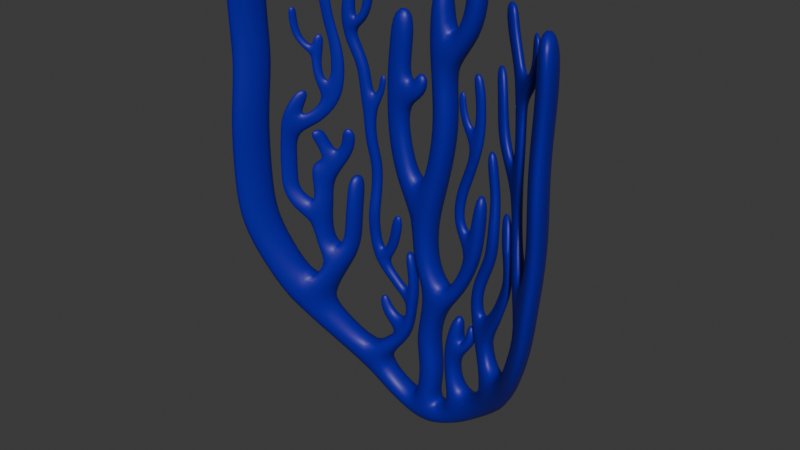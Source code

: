 # Source: Corals_3_Curved.blend  (saved by Blender 4.5.90; exported with 4.5.12 LTS)
import bpy
from mathutils import Matrix  # noqa: F401  (used for matrix-valued properties, if any)

bpy.ops.wm.read_factory_settings(use_empty=True)
scene = bpy.context.scene
scene.name = 'Scene'

# ---- collections
col_collection = bpy.data.collections.new('Collection'); scene.collection.children.link(col_collection)

# ---- materials (node trees are filled in below, after node groups)
mat_material_001 = bpy.data.materials.new('Material.001')

# ---- material node trees
mat_material_001.use_nodes = True; mat_material_001.node_tree.nodes.clear()
_N = mat_material_001.node_tree.nodes; _L = mat_material_001.node_tree.links
n0 = _N.new('ShaderNodeBsdfPrincipled'); n0.name = 'Principled BSDF'; n0.location = (-200, 100)
n0.inputs[0].default_value = (0.01028, 0.0, 0.3383, 1.0)
n1 = _N.new('ShaderNodeOutputMaterial'); n1.name = 'Material Output'; n1.location = (200, 100)
_L.new(n0.outputs[0], n1.inputs[0])
n1.is_active_output = True

# ---- world
world_world = bpy.data.worlds.new('World'); scene.world = world_world
world_world.use_nodes = True; world_world.node_tree.nodes.clear()
_N = world_world.node_tree.nodes; _L = world_world.node_tree.links
n0 = _N.new('ShaderNodeOutputWorld'); n0.name = 'World Output'; n0.location = (200, 100)
n1 = _N.new('ShaderNodeBackground'); n1.name = 'Background'; n1.location = (-200, 100)
n1.inputs[0].default_value = (0.05088, 0.05088, 0.05088, 1.0)
_L.new(n1.outputs[0], n0.inputs[0])
n0.is_active_output = True
world_world.color = (0.05088, 0.05088, 0.05088)
world_world.sun_shadow_jitter_overblur = 0.0

# ---- meshes
me_cube_005 = bpy.data.meshes.new('Cube.005')
me_cube_005.from_pydata([(-1.258, 8.527, -1.0), (-1.258, 8.527, 1.0), (-1.258, 10.53, -1.0), (-1.258, 10.53, 1.0), (0.7421, 8.527, -1.0), (0.7421, 8.527, 1.0), (0.7421, 10.53, -1.0), (0.7421, 10.53, 1.0), (-0.8366, 8.527, 3.136), (-0.8366, 10.53, 3.136), (1.163, 10.53, 3.136), (1.163, 8.527, 3.136), (-3.984, 10.34, 0.2121), (-3.96, 8.527, 0.2121), (-2.709, 8.527, 1.772), (-2.709, 10.53, 1.772), (2.24, 10.53, 1.876), (3.068, 10.53, 0.05544), (3.068, 8.527, 0.05544), (2.24, 8.527, 1.876), (-0.8366, 8.527, 5.247), (-0.8366, 10.53, 5.247), (1.163, 10.53, 5.247), (1.163, 8.527, 5.247), (-5.652, 10.14, 1.685), (-5.633, 8.298, 1.685), (-4.382, 8.298, 3.245), (-4.382, 10.3, 3.245), (3.864, 10.53, 3.122), (4.888, 10.34, 1.419), (4.888, 8.337, 1.419), (3.864, 8.527, 3.122), (-7.344, 9.576, 3.233), (-7.331, 7.681, 3.233), (-5.747, 7.923, 4.493), (-5.747, 9.923, 4.493), (-3.325, 8.606, 4.641), (-3.325, 10.17, 4.641), (-4.413, 8.537, 5.671), (-4.413, 10.1, 5.671), (-9.664, 8.146, 6.114), (-9.67, 6.101, 6.114), (-7.907, 6.962, 7.178), (-7.902, 9.003, 7.178), (-11.58, 6.503, 9.347), (-11.59, 4.383, 9.347), (-9.812, 5.706, 10.17), (-9.803, 7.775, 10.17), (-13.29, 5.424, 13.17), (-13.31, 3.276, 13.17), (-11.54, 4.771, 13.99), (-11.53, 6.862, 13.99), (-1.22, 8.527, 7.191), (-1.22, 10.53, 7.191), (0.7804, 10.53, 7.191), (0.7804, 8.527, 7.191), (-0.6068, 8.527, 10.05), (-0.6068, 10.53, 10.05), (1.393, 10.53, 10.05), (1.393, 8.527, 10.05), (-0.6068, 8.527, 12.21), (-0.6068, 10.53, 12.21), (1.393, 10.53, 12.21), (1.393, 8.527, 12.21), (-1.641, 8.527, 14.23), (-1.641, 10.53, 14.23), (0.3591, 10.53, 14.23), (0.3591, 8.527, 14.23), (-1.641, 8.527, 17.69), (-1.641, 10.53, 17.69), (0.3591, 10.53, 17.33), (0.3591, 8.527, 17.33), (-0.7348, 8.568, 20.32), (-0.7348, 10.48, 20.32), (1.138, 10.48, 20.29), (1.138, 8.568, 20.29), (6.261, 9.623, 5.459), (7.535, 9.404, 3.915), (7.535, 7.404, 3.915), (6.261, 7.622, 5.459), (7.634, 9.209, 7.219), (9.186, 8.121, 5.9), (9.186, 6.121, 5.9), (7.631, 7.185, 7.219), (9.05, 8.417, 9.433), (10.73, 7.101, 8.333), (10.71, 5.001, 8.333), (9.041, 6.343, 9.433), (10.37, 7.21, 12.11), (12.2, 5.877, 11.24), (12.17, 3.7, 11.24), (10.35, 5.078, 12.11), (11.37, 6.748, 15.16), (13.25, 5.094, 14.37), (13.23, 2.922, 14.37), (11.35, 4.628, 15.16), (4.935, 10.09, 8.046), (4.935, 8.624, 8.046), (6.143, 9.714, 9.178), (6.142, 8.242, 9.178), (-2.334, 8.965, 6.002), (-2.334, 10.09, 6.002), (-3.298, 8.909, 6.48), (-3.298, 10.03, 6.48), (-1.79, 9.08, 7.338), (-1.79, 9.973, 7.338), (-2.551, 9.08, 7.717), (-2.551, 9.973, 7.717), (-1.489, 9.08, 9.44), (-1.489, 9.973, 9.44), (-2.323, 9.08, 9.606), (-2.323, 9.973, 9.606), (-4.721, 8.914, 7.584), (-4.721, 9.706, 7.584), (-3.993, 9.096, 8.306), (-3.993, 9.725, 8.306), (-5.142, 8.842, 9.463), (-5.142, 9.502, 9.463), (-4.355, 9.07, 9.822), (-4.355, 9.594, 9.822), (-10.58, 7.296, 7.731), (-8.86, 8.479, 8.676), (-8.867, 6.427, 8.676), (-10.59, 5.208, 7.731), (-8.87, 6.586, 12.28), (-8.866, 8.383, 12.28), (-7.467, 7.273, 11.58), (-7.465, 9.057, 11.58), (-7.765, 7.725, 14.54), (-7.764, 8.951, 14.54), (-6.676, 8.18, 14.37), (-6.676, 9.403, 14.37), (-8.119, 8.858, 13.49), (-6.932, 9.344, 12.89), (-8.121, 7.353, 13.49), (-6.933, 7.846, 12.89), (4.152, 9.96, 10.8), (4.152, 8.958, 10.8), (5.247, 9.76, 11.07), (5.247, 8.756, 11.07), (3.139, 10.13, 12.14), (3.139, 8.921, 12.14), (2.252, 10.13, 13.1), (2.252, 8.921, 13.1), (4.54, 10.02, 15.28), (4.54, 8.884, 15.28), (3.521, 10.1, 15.95), (3.521, 8.958, 15.95), (4.973, 9.903, 17.32), (4.973, 8.766, 17.32), (3.809, 10.06, 17.65), (3.809, 8.918, 17.65), (5.263, 9.959, 21.63), (5.263, 8.822, 21.63), (4.049, 10.07, 21.68), (4.049, 8.936, 21.68), (4.081, 9.866, 13.09), (4.081, 8.866, 13.09), (5.193, 9.619, 12.82), (5.193, 8.621, 12.82), (-1.325, 9.08, 10.65), (-1.325, 9.973, 10.65), (-2.169, 9.08, 10.75), (-2.169, 9.973, 10.75), (-1.417, 9.08, 12.69), (-1.417, 9.973, 12.69), (-2.266, 9.08, 12.64), (-2.266, 9.973, 12.64), (-1.816, 9.08, 14.43), (-1.816, 9.973, 14.43), (-2.665, 9.08, 14.38), (-2.665, 9.973, 14.38), (7.762, 8.454, 12.11), (7.763, 7.558, 12.11), (6.78, 8.8, 12.95), (6.782, 8.199, 12.95), (9.113, 7.965, 15.79), (9.112, 7.057, 15.79), (7.908, 8.596, 16.31), (7.91, 7.993, 16.31), (4.452, 9.894, 14.69), (4.452, 8.892, 14.69), (5.546, 9.652, 14.43), (5.546, 8.651, 14.43), (5.385, 9.806, 16.81), (5.385, 8.805, 16.81), (6.484, 9.484, 16.54), (6.484, 8.484, 16.54), (5.707, 9.547, 19.04), (5.706, 8.539, 19.04), (6.793, 9.196, 18.78), (6.792, 8.185, 18.78), (8.814, 7.981, 18.93), (8.811, 7.057, 18.93), (7.521, 8.63, 18.82), (7.521, 8.013, 18.82), (8.423, 7.267, 13.95), (7.333, 8.172, 14.63), (7.331, 8.771, 14.63), (8.423, 8.168, 13.95), (-3.366, 9.111, 10.38), (-3.366, 9.79, 10.38), (-2.698, 9.17, 10.95), (-2.698, 9.85, 10.95), (-4.038, 9.017, 11.14), (-4.038, 9.696, 11.14), (-3.369, 9.087, 11.71), (-3.369, 9.767, 11.71), (-5.115, 8.823, 12.38), (-5.115, 9.502, 12.38), (-4.298, 8.995, 12.74), (-4.298, 9.674, 12.74), (-5.684, 8.763, 13.65), (-5.684, 9.443, 13.65), (-4.793, 8.962, 13.77), (-4.793, 9.641, 13.77), (-5.918, 8.693, 15.28), (-5.918, 9.372, 15.28), (-5.027, 8.887, 15.4), (-5.027, 9.567, 15.4), (-5.788, 8.469, 17.1), (-5.788, 9.149, 17.1), (-4.897, 8.68, 16.96), (-4.897, 9.36, 16.96), (1.724, 10.2, 4.078), (1.724, 8.849, 4.078), (3.049, 10.2, 4.484), (3.049, 8.849, 4.484), (1.521, 10.2, 6.472), (1.521, 8.849, 6.472), (2.907, 10.2, 6.453), (2.907, 8.849, 6.453), (1.756, 10.2, 8.373), (1.756, 8.849, 8.373), (3.103, 10.2, 8.048), (3.103, 8.849, 8.048), (2.544, 9.959, 10.57), (2.544, 9.094, 10.57), (3.405, 9.959, 10.37), (3.405, 9.094, 10.37), (4.662, 9.88, 8.222), (4.662, 8.927, 8.222), (3.549, 9.987, 8.328), (3.549, 9.033, 8.328), (4.374, 9.759, 9.974), (4.374, 9.183, 9.974), (3.7, 9.803, 10.04), (3.7, 9.228, 10.04), (-3.558, 9.079, 13.75), (-3.559, 9.625, 13.75), (-4.363, 9.001, 14.22), (-4.363, 9.546, 14.22), (-3.028, 9.073, 15.13), (-3.029, 9.617, 15.13), (-3.949, 8.989, 15.29), (-3.95, 9.534, 15.29), (-2.627, 9.035, 17.4), (-2.631, 9.559, 17.4), (-3.553, 8.917, 17.56), (-3.556, 9.442, 17.56), (-14.26, 4.764, 16.45), (-14.27, 2.631, 16.45), (-12.34, 4.148, 16.64), (-12.33, 6.229, 16.64), (-14.54, 4.789, 20.25), (-14.56, 2.632, 20.25), (-12.62, 4.214, 20.17), (-12.61, 6.319, 20.17), (-9.658, 6.495, 13.73), (-9.656, 7.869, 13.73), (-8.605, 8.434, 14.01), (-8.606, 7.282, 14.01), (-9.874, 6.373, 15.65), (-9.871, 7.747, 15.65), (-8.79, 8.334, 15.56), (-8.791, 7.183, 15.56), (-9.716, 6.517, 17.41), (-9.717, 7.865, 17.41), (-8.645, 8.378, 17.32), (-8.644, 7.243, 17.32), (-9.877, 6.619, 18.92), (-9.878, 7.965, 18.92), (-8.809, 8.544, 19.07), (-8.808, 7.41, 19.07), (-10.15, 6.497, 20.93), (-10.15, 7.843, 20.93), (-9.084, 8.429, 21.08), (-9.083, 7.297, 21.08), (-11.04, 5.708, 16.75), (-11.03, 6.683, 16.75), (-10.36, 6.347, 17.81), (-10.36, 7.309, 17.81), (-11.89, 5.403, 18.35), (-11.88, 6.179, 18.35), (-10.98, 6.132, 18.63), (-10.97, 6.892, 18.63), (-11.94, 5.45, 19.98), (-11.94, 6.229, 19.98), (-10.99, 6.181, 19.99), (-10.99, 6.943, 19.99), (-7.629, 7.684, 16.1), (-7.628, 8.91, 16.1), (-6.529, 8.137, 16.04), (-6.529, 9.359, 16.04), (-7.523, 7.803, 17.71), (-7.523, 9.021, 17.71), (-6.431, 8.188, 17.73), (-6.431, 9.408, 17.73), (-7.538, 8.039, 20.06), (-7.538, 9.255, 20.06), (-6.444, 8.443, 20.09), (-6.445, 9.662, 20.09), (0.219, 8.568, 25.07), (0.219, 10.48, 25.07), (2.121, 10.48, 24.83), (2.121, 8.568, 24.83), (0.1181, 8.568, 28.03), (0.1181, 10.48, 28.03), (2.025, 10.48, 28.22), (2.025, 8.568, 28.22), (-0.2855, 8.621, 32.61), (-0.2855, 10.43, 32.61), (1.525, 10.43, 32.56), (1.525, 8.621, 32.56), (-0.05887, 8.725, 36.97), (-0.05887, 10.33, 36.97), (1.544, 10.33, 36.92), (1.544, 8.725, 36.92), (-3.426, 8.791, 20.43), (-3.426, 10.26, 20.43), (-1.75, 8.821, 21.61), (-1.75, 10.23, 21.61), (-4.103, 8.711, 23.84), (-4.103, 10.02, 23.84), (-2.359, 8.898, 24.44), (-2.359, 10.16, 24.44), (-4.224, 8.711, 28.91), (-4.224, 10.02, 28.91), (-2.388, 8.898, 28.72), (-2.388, 10.16, 28.72), (-5.738, 8.853, 19.06), (-5.738, 9.532, 19.06), (-4.845, 8.996, 19.06), (-4.845, 9.676, 19.06), (-5.741, 8.911, 21.15), (-5.741, 9.591, 21.15), (-4.862, 9.044, 21.31), (-4.862, 9.723, 21.31), (-6.109, 8.587, 22.99), (-6.109, 9.267, 22.99), (-5.227, 8.748, 23.15), (-5.227, 9.428, 23.15), (-6.186, 8.541, 25.5), (-6.186, 9.221, 25.5), (-5.282, 8.777, 25.52), (-5.282, 9.456, 25.52), (-6.46, 8.506, 26.69), (-6.46, 9.185, 26.69), (-5.577, 8.748, 26.88), (-5.577, 9.428, 26.88), (2.427, 9.833, 17.59), (2.427, 9.22, 17.59), (3.152, 9.833, 18.17), (3.152, 9.22, 18.17), (2.023, 9.833, 19.09), (2.023, 9.22, 19.09), (2.952, 9.833, 19.15), (2.952, 9.22, 19.15), (2.321, 9.833, 21.15), (2.321, 9.22, 21.15), (3.191, 9.833, 20.82), (3.191, 9.22, 20.82), (2.838, 9.833, 22.5), (2.838, 9.22, 22.5), (3.708, 9.833, 22.17), (3.708, 9.22, 22.17), (3.705, 9.716, 24.79), (3.705, 9.103, 24.79), (4.556, 9.565, 24.46), (4.556, 8.951, 24.46), (-14.42, 4.729, 24.84), (-14.43, 2.611, 24.84), (-12.49, 4.083, 24.69), (-12.49, 6.152, 24.69), (-14.19, 5.157, 28.9), (-14.2, 3.066, 28.9), (-12.25, 4.563, 28.98), (-12.25, 6.606, 28.98), (-14.37, 5.085, 31.92), (-14.38, 3.011, 31.92), (-12.43, 4.484, 32.0), (-12.43, 6.52, 32.0), (-14.22, 4.934, 35.87), (-14.23, 2.858, 35.87), (-12.3, 4.341, 35.66), (-12.29, 6.377, 35.66), (-13.88, 4.572, 38.92), (-13.89, 2.487, 38.92), (-11.95, 3.876, 38.71), (-11.95, 5.922, 38.71), (11.87, 6.268, 18.42), (13.9, 4.649, 18.21), (13.88, 2.487, 18.21), (11.85, 4.147, 18.42), (12.28, 6.305, 22.18), (14.32, 4.611, 21.97), (14.29, 2.421, 21.97), (12.26, 4.145, 22.18), (12.39, 5.835, 26.55), (14.43, 4.138, 26.65), (14.41, 1.935, 26.65), (12.36, 3.646, 26.55), (12.24, 5.971, 29.57), (14.29, 4.349, 29.67), (14.27, 2.195, 29.67), (12.23, 3.859, 29.57), (12.63, 5.806, 33.69), (14.68, 4.138, 33.63), (14.65, 1.961, 33.63), (12.62, 3.66, 33.69), (12.67, 5.375, 37.49), (14.72, 3.753, 37.43), (14.71, 1.603, 37.43), (12.66, 3.242, 37.49), (9.533, 7.895, 17.33), (9.53, 6.518, 17.33), (11.0, 6.574, 19.05), (10.99, 5.122, 19.05), (8.576, 8.361, 20.59), (8.575, 7.516, 20.59), (9.913, 7.537, 20.97), (9.909, 6.671, 20.97), (8.451, 8.395, 23.47), (8.449, 7.546, 23.47), (9.816, 7.557, 23.23), (9.812, 6.687, 23.23), (8.802, 8.005, 25.51), (8.798, 7.141, 25.51), (10.18, 6.978, 25.26), (10.17, 6.091, 25.26), (8.814, 7.981, 18.93), (8.811, 7.057, 18.93), (7.521, 8.63, 18.82), (7.521, 8.013, 18.82), (8.166, 8.749, 21.45), (8.165, 7.84, 21.45), (6.879, 9.223, 21.34), (6.879, 8.607, 21.34), (-11.99, 5.479, 21.92), (-11.99, 6.252, 21.92), (-11.04, 6.19, 21.77), (-11.04, 6.948, 21.77), (-11.62, 5.421, 24.91), (-11.61, 6.188, 24.91), (-10.67, 6.122, 24.77), (-10.67, 6.875, 24.77), (-10.54, 6.315, 27.3), (-10.54, 7.062, 27.3), (-9.828, 6.823, 26.64), (-9.83, 7.559, 26.64), (-10.86, 6.201, 23.27), (-11.8, 5.49, 23.41), (-11.8, 6.257, 23.41), (-10.86, 6.953, 23.27), (-9.832, 6.801, 25.05), (-9.833, 7.349, 25.05), (-9.269, 7.119, 24.08), (-9.27, 7.663, 24.08), (-9.009, 7.414, 26.27), (-9.011, 7.954, 26.27), (-8.029, 7.883, 25.7), (-8.03, 8.429, 25.7), (-8.505, 7.683, 27.63), (-8.506, 8.125, 27.63), (-7.599, 8.147, 27.4), (-7.599, 8.597, 27.4), (-8.498, 7.751, 29.47), (-8.499, 8.197, 29.47), (-7.554, 8.176, 29.47), (-7.554, 8.628, 29.47), (-7.936, 8.153, 20.52), (-7.938, 8.823, 20.52), (-8.523, 7.813, 21.59), (-8.526, 8.477, 21.59), (-7.088, 8.491, 21.97), (-7.089, 9.05, 21.97), (-7.915, 8.114, 22.57), (-7.916, 8.668, 22.57), (-6.826, 8.359, 23.86), (-6.827, 8.921, 23.86), (-7.83, 7.917, 24.04), (-7.831, 8.473, 24.04), (-9.735, 6.837, 22.6), (-9.737, 7.968, 22.6), (-9.007, 7.481, 22.79), (-9.009, 8.144, 22.79), (-9.996, 6.517, 23.55), (-9.998, 7.648, 23.55), (-9.268, 7.146, 23.74), (-9.271, 7.811, 23.74), (6.994, 9.051, 25.47), (6.993, 8.198, 25.47), (8.11, 8.502, 26.12), (8.108, 7.64, 26.12), (6.216, 9.386, 27.3), (6.215, 8.536, 27.3), (7.496, 8.786, 27.42), (7.494, 7.927, 27.42), (6.248, 9.191, 29.85), (6.247, 8.478, 29.85), (7.32, 8.675, 29.9), (7.322, 7.983, 29.9), (3.875, 9.798, 26.09), (3.875, 9.184, 26.09), (4.795, 9.703, 26.09), (4.795, 9.09, 26.09), (3.882, 9.779, 28.78), (3.882, 9.165, 28.78), (4.798, 9.65, 28.77), (4.798, 9.036, 28.77), (-4.021, 8.711, 30.87), (-4.021, 10.02, 30.87), (-2.186, 8.898, 30.68), (-2.186, 10.16, 30.68), (-3.66, 8.711, 34.37), (-3.66, 10.02, 34.37), (-1.825, 8.898, 34.18), (-1.825, 10.16, 34.18), (-2.441, 8.898, 26.58), (-4.23, 8.719, 26.37), (-4.23, 10.03, 26.37), (-2.441, 10.16, 26.58), (-1.777, 9.07, 28.77), (-1.777, 9.983, 28.77), (-0.9318, 9.07, 27.46), (-0.9318, 9.983, 27.46), (-1.391, 9.233, 29.61), (-1.391, 9.82, 29.61), (-0.4899, 9.233, 29.17), (-0.4899, 9.82, 29.17), (-9.493, 7.097, 27.38), (-9.495, 7.638, 27.38), (-8.991, 7.399, 27.75), (-8.993, 7.84, 27.75), (-9.791, 6.99, 29.06), (-9.792, 7.531, 29.06), (-9.165, 7.381, 29.0), (-9.167, 7.82, 29.0), (8.917, 7.901, 28.1), (8.914, 7.035, 28.1), (10.31, 6.877, 28.14), (10.31, 5.989, 28.14), (8.472, 8.205, 30.51), (8.474, 7.386, 30.51), (9.865, 7.329, 30.73), (9.863, 6.482, 30.73), (7.536, 8.826, 33.13), (7.539, 8.018, 33.13), (8.829, 8.08, 33.64), (8.829, 7.247, 33.64), (-4.677, 9.139, 26.77), (-4.677, 9.427, 26.77), (-5.096, 9.037, 27.2), (-5.096, 9.326, 27.2), (-4.394, 9.159, 27.66), (-4.394, 9.409, 27.66), (-4.912, 9.059, 27.75), (-4.912, 9.31, 27.75), (-4.359, 9.206, 28.61), (-4.359, 9.456, 28.61), (-4.885, 9.105, 28.59), (-4.885, 9.355, 28.59), (-6.59, 8.444, 29.11), (-6.59, 9.123, 29.11), (-5.683, 8.705, 29.13), (-5.683, 9.384, 29.13), (-7.399, 8.11, 30.82), (-7.399, 8.789, 30.82), (-6.532, 8.398, 31.1), (-6.532, 9.077, 31.1), (-7.676, 7.861, 32.78), (-7.676, 8.541, 32.78), (-6.767, 8.184, 32.67), (-6.767, 8.863, 32.67), (-7.342, 7.944, 35.46), (-7.342, 8.623, 35.46), (-6.433, 8.268, 35.36), (-6.433, 8.948, 35.36), (-7.533, 8.698, 31.8), (-6.646, 8.993, 31.88), (-6.646, 8.314, 31.88), (-7.533, 8.019, 31.8), (-6.246, 8.375, 33.1), (-6.246, 8.976, 33.1), (-5.869, 9.115, 32.5), (-5.869, 8.514, 32.5), (-6.019, 8.505, 33.91), (-6.019, 9.07, 33.91), (-5.372, 9.254, 33.69), (-5.372, 8.689, 33.69), (-5.936, 8.509, 34.97), (-5.936, 9.074, 34.97), (-5.252, 9.273, 34.94), (-5.252, 8.708, 34.94), (-5.878, 8.38, 36.31), (-5.878, 8.945, 36.31), (-5.195, 9.138, 36.27), (-5.195, 8.573, 36.27), (1.775, 10.46, 30.39), (1.775, 8.595, 30.39), (-0.08369, 8.595, 30.32), (-0.08369, 10.46, 30.32), (2.565, 10.28, 34.1), (2.565, 8.77, 34.1), (3.893, 10.31, 32.84), (3.893, 8.748, 32.84), (3.011, 10.25, 36.46), (3.011, 8.803, 36.46), (4.673, 10.13, 35.99), (4.673, 8.637, 35.99), (2.495, 10.25, 38.87), (2.495, 8.803, 38.87), (4.221, 10.13, 38.95), (4.221, 8.637, 38.95), (-9.581, 7.143, 31.39), (-9.582, 7.689, 31.39), (-8.954, 7.527, 31.32), (-8.955, 7.976, 31.32), (-8.675, 7.708, 31.07), (-8.676, 8.075, 31.07), (-7.917, 8.042, 31.22), (-7.917, 8.412, 31.22), (-8.946, 7.519, 32.25), (-8.947, 7.885, 32.25), (-8.191, 7.851, 32.41), (-8.192, 8.221, 32.41), (-9.073, 7.474, 30.16), (-9.697, 7.083, 30.23), (-9.699, 7.626, 30.23), (-9.074, 7.921, 30.16), (-9.095, 7.321, 34.12), (-9.096, 7.668, 34.12), (-8.348, 7.682, 34.11), (-8.349, 8.033, 34.11), (-9.323, 7.165, 35.62), (-9.325, 7.512, 35.62), (-8.593, 7.535, 35.73), (-8.594, 7.888, 35.73), (-9.481, 6.744, 37.46), (-9.482, 6.992, 37.46), (-8.964, 6.988, 37.54), (-8.965, 7.234, 37.54), (-9.746, 7.057, 29.64), (-9.747, 7.597, 29.64), (-9.122, 7.891, 29.58), (-9.12, 7.448, 29.58), (-10.22, 6.825, 30.75), (-10.22, 7.241, 30.75), (-10.49, 6.656, 30.4), (-10.5, 7.075, 30.4), (-10.51, 6.649, 31.4), (-10.51, 7.067, 31.4), (-10.94, 6.372, 31.26), (-10.94, 6.793, 31.26), (-10.62, 6.543, 32.38), (-10.62, 6.961, 32.38), (-11.07, 6.252, 32.4), (-11.07, 6.674, 32.4), (-10.58, 6.469, 33.39), (-10.58, 6.887, 33.39), (-11.03, 6.178, 33.42), (-11.03, 6.6, 33.42), (5.652, 9.719, 21.55), (5.652, 8.914, 21.55), (6.546, 9.469, 21.67), (6.546, 8.663, 21.67), (5.462, 9.646, 23.12), (5.462, 8.839, 23.12), (6.356, 9.396, 23.24), (6.355, 8.589, 23.24), (5.138, 9.652, 25.36), (5.138, 8.846, 25.36), (6.033, 9.428, 25.48), (6.032, 8.62, 25.48), (2.777, 9.717, 26.03), (2.777, 9.336, 26.03), (3.275, 9.717, 26.67), (3.275, 9.336, 26.67), (2.279, 9.701, 27.45), (2.279, 9.353, 27.45), (2.903, 9.701, 27.85), (2.903, 9.353, 27.85), (2.228, 9.678, 28.95), (2.228, 9.375, 28.95), (2.872, 9.678, 28.99), (2.872, 9.375, 28.99), (3.507, 9.678, 30.67), (3.507, 9.065, 30.67), (4.412, 9.619, 30.85), (4.412, 9.005, 30.85), (5.654, 9.568, 31.84), (5.656, 8.871, 31.84), (6.708, 9.203, 32.12), (6.711, 8.52, 32.12), (8.002, 8.625, 31.82), (9.355, 7.786, 32.19), (9.355, 6.946, 32.19), (8.005, 7.816, 31.82), (11.3, 6.251, 32.04), (11.29, 5.518, 32.04), (10.49, 6.827, 33.05), (10.49, 6.1, 33.05), (11.81, 5.773, 33.88), (11.81, 5.125, 33.88), (10.84, 6.555, 34.51), (10.83, 5.921, 34.51), (12.04, 5.411, 36.08), (12.04, 4.767, 36.08), (10.89, 6.286, 36.23), (10.89, 5.655, 36.23), (6.891, 9.105, 34.62), (6.893, 8.291, 34.62), (8.163, 8.422, 35.13), (8.166, 7.613, 35.13), (6.624, 9.155, 36.69), (6.625, 8.332, 36.69), (8.003, 8.396, 36.72), (8.006, 7.585, 36.72)], [], [(0, 1, 14, 13), (2, 3, 7, 6), (6, 7, 16, 17), (4, 5, 1, 0), (2, 6, 4, 0), (5, 7, 10, 11), (8, 11, 23, 20), (3, 1, 8, 9), (1, 5, 11, 8), (7, 3, 9, 10), (14, 15, 27, 26), (1, 3, 15, 14), (2, 0, 13, 12), (3, 2, 12, 15), (17, 16, 28, 29), (5, 4, 18, 19), (4, 6, 17, 18), (7, 5, 19, 16), (20, 23, 55, 52), (10, 9, 21, 22), (11, 10, 22, 23), (9, 8, 20, 21), (26, 27, 37, 36), (12, 13, 25, 24), (15, 12, 24, 27), (13, 14, 26, 25), (31, 30, 78, 79), (19, 18, 30, 31), (18, 17, 29, 30), (28, 16, 224, 226), (33, 34, 42, 41), (24, 25, 33, 32), (27, 24, 32, 35), (25, 26, 34, 33), (37, 39, 103, 101), (27, 35, 39, 37), (35, 34, 38, 39), (34, 26, 36, 38), (121, 120, 44, 47), (34, 35, 43, 42), (32, 33, 41, 40), (35, 32, 40, 43), (46, 47, 51, 50), (123, 122, 46, 45), (121, 47, 125, 127), (120, 123, 45, 44), (50, 51, 263, 262), (44, 45, 49, 48), (47, 44, 48, 51), (45, 46, 50, 49), (52, 55, 59, 56), (22, 21, 53, 54), (23, 22, 54, 55), (21, 20, 52, 53), (59, 58, 140, 141), (54, 53, 57, 58), (55, 54, 58, 59), (53, 52, 56, 57), (61, 60, 64, 65), (57, 56, 60, 61), (56, 59, 63, 60), (58, 57, 61, 62), (64, 67, 71, 68), (60, 63, 67, 64), (62, 61, 65, 66), (63, 62, 66, 67), (71, 70, 74, 75), (66, 65, 69, 70), (67, 66, 70, 71), (65, 64, 68, 69), (75, 74, 314, 315), (72, 73, 331, 330), (68, 71, 75, 72), (70, 69, 73, 74), (78, 77, 81, 82), (30, 29, 77, 78), (28, 31, 79, 76), (29, 28, 76, 77), (80, 83, 87, 84), (83, 80, 98, 99), (77, 76, 80, 81), (79, 78, 82, 83), (87, 86, 90, 91), (81, 80, 84, 85), (83, 82, 86, 87), (82, 81, 85, 86), (88, 91, 95, 92), (86, 85, 89, 90), (84, 87, 91, 88), (85, 84, 88, 89), (95, 94, 402, 403), (89, 88, 92, 93), (91, 90, 94, 95), (90, 89, 93, 94), (98, 96, 136, 138), (80, 76, 96, 98), (76, 79, 97, 96), (79, 83, 99, 97), (101, 103, 107, 105), (36, 37, 101, 100), (38, 36, 100, 102), (39, 38, 102, 103), (104, 105, 109, 108), (100, 101, 105, 104), (102, 100, 104, 106), (102, 106, 114, 112), (110, 108, 160, 162), (106, 104, 108, 110), (107, 106, 110, 111), (105, 107, 111, 109), (115, 113, 117, 119), (106, 107, 115, 114), (103, 102, 112, 113), (107, 103, 113, 115), (117, 116, 118, 119), (113, 112, 116, 117), (112, 114, 118, 116), (114, 115, 119, 118), (40, 41, 123, 120), (42, 43, 121, 122), (41, 42, 122, 123), (43, 40, 120, 121), (133, 132, 129, 131), (46, 122, 126, 124), (47, 46, 124, 125), (122, 121, 127, 126), (131, 129, 301, 303), (132, 134, 128, 129), (135, 133, 131, 130), (134, 135, 130, 128), (124, 126, 135, 134), (126, 127, 133, 135), (125, 124, 268, 269), (127, 125, 132, 133), (137, 139, 159, 157), (99, 98, 172, 173), (97, 99, 139, 137), (96, 97, 137, 136), (143, 141, 145, 147), (63, 59, 141, 143), (58, 62, 142, 140), (62, 63, 143, 142), (144, 146, 150, 148), (142, 143, 147, 146), (140, 142, 146, 144), (141, 140, 144, 145), (149, 148, 152, 153), (145, 144, 148, 149), (147, 145, 149, 151), (146, 147, 361, 360), (153, 152, 154, 155), (151, 149, 153, 155), (150, 151, 155, 154), (148, 150, 154, 152), (157, 159, 183, 181), (136, 137, 157, 156), (138, 136, 156, 158), (139, 138, 158, 159), (162, 160, 164, 166), (111, 110, 200, 201), (109, 111, 163, 161), (108, 109, 161, 160), (167, 166, 170, 171), (163, 162, 166, 167), (161, 163, 167, 165), (160, 161, 165, 164), (168, 169, 171, 170), (165, 167, 171, 169), (164, 165, 169, 168), (166, 164, 168, 170), (197, 196, 177, 179), (98, 138, 174, 172), (138, 139, 175, 174), (139, 99, 173, 175), (176, 178, 194, 192), (198, 197, 179, 178), (199, 198, 178, 176), (196, 199, 176, 177), (181, 183, 187, 185), (156, 157, 181, 180), (158, 156, 180, 182), (159, 158, 182, 183), (186, 184, 188, 190), (180, 181, 185, 184), (182, 180, 184, 186), (183, 182, 186, 187), (189, 191, 675, 673), (187, 186, 190, 191), (185, 187, 191, 189), (184, 185, 189, 188), (195, 193, 441, 443), (177, 176, 192, 193), (179, 177, 193, 195), (178, 179, 195, 194), (173, 172, 199, 196), (172, 174, 198, 199), (174, 175, 197, 198), (175, 173, 196, 197), (200, 202, 206, 204), (110, 162, 202, 200), (162, 163, 203, 202), (163, 111, 201, 203), (207, 205, 209, 211), (201, 200, 204, 205), (203, 201, 205, 207), (202, 203, 207, 206), (215, 214, 250, 251), (206, 207, 211, 210), (204, 206, 210, 208), (205, 204, 208, 209), (213, 212, 216, 217), (208, 210, 214, 212), (209, 208, 212, 213), (211, 209, 213, 215), (219, 217, 221, 223), (215, 213, 217, 219), (214, 215, 219, 218), (212, 214, 218, 216), (223, 221, 341, 343), (218, 219, 223, 222), (216, 218, 222, 220), (217, 216, 220, 221), (225, 227, 231, 229), (31, 28, 226, 227), (16, 19, 225, 224), (19, 31, 227, 225), (231, 230, 240, 241), (227, 226, 230, 231), (226, 224, 228, 230), (224, 225, 229, 228), (234, 232, 236, 238), (230, 228, 232, 234), (228, 229, 233, 232), (229, 231, 235, 233), (236, 237, 239, 238), (232, 233, 237, 236), (233, 235, 239, 237), (235, 234, 238, 239), (240, 242, 246, 244), (230, 234, 242, 240), (235, 231, 241, 243), (234, 235, 243, 242), (245, 244, 246, 247), (241, 240, 244, 245), (243, 241, 245, 247), (242, 243, 247, 246), (249, 251, 255, 253), (210, 211, 249, 248), (211, 215, 251, 249), (214, 210, 248, 250), (254, 252, 256, 258), (248, 249, 253, 252), (250, 248, 252, 254), (251, 250, 254, 255), (256, 257, 259, 258), (255, 254, 258, 259), (253, 255, 259, 257), (252, 253, 257, 256), (262, 263, 267, 266), (48, 49, 261, 260), (51, 48, 260, 263), (49, 50, 262, 261), (267, 264, 380, 383), (260, 261, 265, 264), (263, 260, 264, 267), (261, 262, 266, 265), (268, 271, 275, 272), (134, 132, 270, 271), (124, 134, 271, 268), (132, 125, 269, 270), (272, 275, 279, 276), (269, 268, 272, 273), (271, 270, 274, 275), (270, 269, 273, 274), (279, 278, 282, 283), (272, 276, 290, 288), (275, 274, 278, 279), (274, 273, 277, 278), (280, 283, 287, 284), (278, 277, 281, 282), (276, 279, 283, 280), (277, 276, 280, 281), (285, 284, 287, 286), (281, 280, 284, 285), (283, 282, 481, 480), (282, 281, 285, 286), (291, 289, 293, 295), (273, 272, 288, 289), (277, 273, 289, 291), (276, 277, 291, 290), (292, 294, 298, 296), (290, 291, 295, 294), (288, 290, 294, 292), (289, 288, 292, 293), (296, 298, 450, 448), (293, 292, 296, 297), (295, 293, 297, 299), (294, 295, 299, 298), (300, 302, 306, 304), (129, 128, 300, 301), (130, 131, 303, 302), (128, 130, 302, 300), (307, 305, 309, 311), (303, 301, 305, 307), (301, 300, 304, 305), (302, 303, 307, 306), (310, 311, 309, 308), (305, 304, 308, 309), (306, 307, 311, 310), (304, 306, 310, 308), (315, 314, 318, 319), (73, 72, 312, 313), (72, 75, 315, 312), (74, 73, 313, 314), (609, 608, 614, 615), (313, 312, 316, 317), (312, 315, 319, 316), (314, 313, 317, 318), (320, 323, 327, 324), (611, 610, 320, 321), (610, 609, 323, 320), (608, 611, 321, 322), (326, 325, 324, 327), (322, 321, 325, 326), (323, 322, 326, 327), (321, 320, 324, 325), (331, 329, 333, 335), (73, 69, 329, 331), (69, 68, 328, 329), (68, 72, 330, 328), (529, 528, 338, 336), (330, 331, 335, 334), (328, 330, 334, 332), (329, 328, 332, 333), (338, 339, 523, 522), (530, 529, 336, 337), (531, 530, 337, 339), (339, 338, 532, 533), (343, 341, 345, 347), (222, 223, 343, 342), (220, 222, 342, 340), (221, 220, 340, 341), (344, 346, 350, 348), (342, 343, 347, 346), (340, 342, 346, 344), (341, 340, 344, 345), (349, 348, 352, 353), (345, 344, 348, 349), (347, 345, 349, 351), (346, 347, 351, 350), (355, 353, 357, 359), (351, 349, 353, 355), (350, 351, 355, 354), (348, 350, 354, 352), (359, 357, 573, 575), (355, 359, 563, 561), (352, 354, 358, 356), (353, 352, 356, 357), (360, 361, 365, 364), (150, 146, 360, 362), (147, 151, 363, 361), (151, 150, 362, 363), (365, 367, 371, 369), (361, 363, 367, 365), (363, 362, 366, 367), (362, 360, 364, 366), (370, 368, 372, 374), (367, 366, 370, 371), (366, 364, 368, 370), (364, 365, 369, 368), (373, 375, 379, 377), (368, 369, 373, 372), (369, 371, 375, 373), (371, 370, 374, 375), (377, 379, 515, 513), (375, 374, 378, 379), (374, 372, 376, 378), (372, 373, 377, 376), (380, 381, 385, 384), (265, 266, 382, 381), (266, 267, 383, 382), (264, 265, 381, 380), (386, 387, 391, 390), (383, 380, 384, 387), (381, 382, 386, 385), (382, 383, 387, 386), (391, 388, 392, 395), (384, 385, 389, 388), (387, 384, 388, 391), (385, 386, 390, 389), (393, 394, 398, 397), (389, 390, 394, 393), (390, 391, 395, 394), (388, 389, 393, 392), (397, 398, 399, 396), (394, 395, 399, 398), (392, 393, 397, 396), (395, 392, 396, 399), (403, 402, 406, 407), (94, 93, 401, 402), (400, 92, 424, 426), (93, 92, 400, 401), (404, 407, 411, 408), (402, 401, 405, 406), (400, 403, 407, 404), (401, 400, 404, 405), (408, 411, 415, 412), (405, 404, 408, 409), (407, 406, 410, 411), (406, 405, 409, 410), (415, 414, 418, 419), (409, 408, 412, 413), (411, 410, 414, 415), (410, 409, 413, 414), (416, 419, 423, 420), (414, 413, 417, 418), (412, 415, 419, 416), (413, 412, 416, 417), (421, 420, 423, 422), (417, 416, 420, 421), (419, 418, 422, 423), (418, 417, 421, 422), (426, 424, 428, 430), (95, 403, 427, 425), (92, 95, 425, 424), (403, 400, 426, 427), (429, 431, 435, 433), (427, 426, 430, 431), (425, 427, 431, 429), (424, 425, 429, 428), (434, 432, 436, 438), (428, 429, 433, 432), (430, 428, 432, 434), (431, 430, 434, 435), (437, 439, 551, 549), (435, 434, 438, 439), (433, 435, 439, 437), (432, 433, 501, 500), (440, 442, 446, 444), (194, 195, 443, 442), (192, 194, 442, 440), (193, 192, 440, 441), (445, 444, 446, 447), (441, 440, 444, 445), (443, 441, 445, 447), (442, 443, 447, 446), (461, 460, 454, 452), (297, 296, 448, 449), (299, 297, 449, 451), (298, 299, 451, 450), (452, 454, 458, 456), (462, 461, 452, 453), (463, 462, 453, 455), (460, 463, 467, 466), (457, 456, 458, 459), (453, 452, 456, 457), (455, 453, 457, 459), (454, 455, 459, 458), (450, 451, 463, 460), (451, 449, 462, 463), (449, 448, 461, 462), (448, 450, 460, 461), (465, 464, 468, 469), (455, 454, 464, 465), (463, 455, 465, 467), (454, 460, 466, 464), (470, 471, 475, 474), (466, 467, 471, 470), (464, 466, 470, 468), (467, 465, 469, 471), (475, 473, 477, 479), (468, 470, 474, 472), (471, 469, 473, 475), (472, 473, 543, 542), (479, 477, 629, 631), (473, 472, 476, 477), (474, 475, 479, 478), (472, 474, 478, 476), (483, 482, 486, 487), (287, 283, 480, 482), (282, 286, 483, 481), (482, 483, 495, 494), (486, 484, 488, 490), (482, 480, 484, 486), (480, 481, 485, 484), (481, 483, 487, 485), (488, 489, 491, 490), (484, 485, 489, 488), (485, 487, 491, 489), (487, 486, 490, 491), (492, 494, 498, 496), (287, 482, 494, 492), (286, 287, 492, 493), (483, 286, 493, 495), (497, 496, 498, 499), (493, 492, 496, 497), (495, 493, 497, 499), (494, 495, 499, 498), (501, 503, 507, 505), (436, 432, 500, 502), (437, 436, 502, 503), (433, 437, 503, 501), (507, 506, 510, 511), (503, 502, 506, 507), (502, 500, 504, 506), (500, 501, 505, 504), (510, 508, 700, 702), (506, 504, 508, 510), (504, 505, 509, 508), (505, 507, 511, 509), (515, 514, 518, 519), (379, 378, 514, 515), (378, 376, 512, 514), (513, 512, 686, 687), (517, 519, 699, 697), (514, 512, 516, 518), (512, 513, 517, 516), (513, 515, 519, 517), (523, 521, 525, 527), (336, 338, 522, 520), (337, 336, 520, 521), (339, 337, 521, 523), (525, 524, 526, 527), (522, 523, 527, 526), (520, 522, 526, 524), (521, 520, 524, 525), (334, 335, 531, 528), (335, 333, 530, 531), (333, 332, 529, 530), (332, 334, 528, 529), (534, 535, 539, 538), (338, 528, 534, 532), (531, 339, 533, 535), (528, 531, 535, 534), (538, 539, 537, 536), (532, 534, 538, 536), (535, 533, 537, 539), (533, 532, 536, 537), (541, 540, 544, 545), (473, 469, 541, 543), (469, 468, 540, 541), (468, 472, 542, 540), (637, 636, 626, 624), (543, 541, 545, 547), (542, 543, 547, 546), (540, 542, 546, 544), (549, 551, 555, 553), (436, 437, 549, 548), (438, 436, 548, 550), (439, 438, 550, 551), (705, 704, 556, 558), (548, 549, 553, 552), (550, 548, 552, 554), (551, 550, 554, 555), (556, 557, 721, 720), (706, 705, 558, 559), (707, 706, 559, 557), (704, 707, 557, 556), (561, 563, 567, 565), (359, 358, 562, 563), (358, 354, 560, 562), (354, 355, 561, 560), (566, 564, 568, 570), (560, 561, 565, 564), (562, 560, 564, 566), (563, 562, 566, 567), (568, 569, 571, 570), (567, 566, 570, 571), (565, 567, 571, 569), (564, 565, 569, 568), (572, 574, 578, 576), (358, 359, 575, 574), (356, 358, 574, 572), (357, 356, 572, 573), (589, 588, 581, 583), (573, 572, 576, 577), (575, 573, 577, 579), (574, 575, 579, 578), (580, 582, 586, 584), (589, 583, 593, 594), (591, 590, 582, 580), (588, 591, 580, 581), (585, 584, 586, 587), (581, 580, 584, 585), (583, 581, 585, 587), (582, 583, 587, 586), (577, 576, 591, 588), (576, 578, 590, 591), (578, 579, 589, 590), (579, 577, 588, 589), (592, 595, 599, 596), (590, 589, 594, 595), (582, 590, 595, 592), (583, 582, 592, 593), (599, 598, 602, 603), (593, 592, 596, 597), (595, 594, 598, 599), (594, 593, 597, 598), (602, 601, 605, 606), (598, 597, 601, 602), (596, 599, 603, 600), (597, 596, 600, 601), (607, 606, 605, 604), (600, 603, 607, 604), (601, 600, 604, 605), (603, 602, 606, 607), (318, 317, 611, 608), (316, 319, 609, 610), (317, 316, 610, 611), (319, 318, 608, 609), (613, 615, 619, 617), (323, 609, 615, 613), (608, 322, 612, 614), (322, 323, 613, 612), (617, 619, 623, 621), (612, 613, 617, 616), (615, 614, 618, 619), (614, 612, 616, 618), (623, 622, 620, 621), (616, 617, 621, 620), (619, 618, 622, 623), (618, 616, 620, 622), (625, 624, 626, 627), (638, 637, 624, 625), (639, 638, 625, 627), (636, 639, 627, 626), (631, 629, 633, 635), (477, 476, 628, 629), (478, 479, 631, 630), (476, 478, 630, 628), (635, 633, 641, 643), (629, 628, 632, 633), (630, 631, 635, 634), (628, 630, 634, 632), (655, 654, 639, 636), (654, 653, 638, 639), (652, 637, 656, 658), (652, 655, 636, 637), (643, 641, 645, 647), (633, 632, 640, 641), (634, 635, 643, 642), (632, 634, 642, 640), (645, 644, 648, 649), (641, 640, 644, 645), (642, 643, 647, 646), (640, 642, 646, 644), (650, 651, 649, 648), (646, 647, 651, 650), (644, 646, 650, 648), (647, 645, 649, 651), (544, 546, 655, 652), (545, 544, 652, 653), (547, 545, 653, 654), (546, 547, 654, 655), (659, 658, 662, 663), (637, 638, 657, 656), (653, 652, 658, 659), (638, 653, 659, 657), (662, 660, 664, 666), (658, 656, 660, 662), (657, 659, 663, 661), (656, 657, 661, 660), (665, 667, 671, 669), (661, 663, 667, 665), (660, 661, 665, 664), (663, 662, 666, 667), (671, 670, 668, 669), (664, 665, 669, 668), (667, 666, 670, 671), (666, 664, 668, 670), (673, 675, 679, 677), (188, 189, 673, 672), (190, 188, 672, 674), (191, 190, 674, 675), (677, 679, 683, 681), (672, 673, 677, 676), (674, 672, 676, 678), (675, 674, 678, 679), (680, 681, 683, 682), (676, 677, 681, 680), (678, 676, 680, 682), (679, 678, 682, 683), (685, 687, 691, 689), (512, 376, 684, 686), (377, 513, 687, 685), (376, 377, 685, 684), (688, 689, 693, 692), (684, 685, 689, 688), (686, 684, 688, 690), (687, 686, 690, 691), (692, 693, 695, 694), (690, 688, 692, 694), (691, 690, 694, 695), (689, 691, 695, 693), (696, 697, 699, 698), (519, 518, 698, 699), (518, 516, 696, 698), (516, 517, 697, 696), (700, 701, 703, 702), (508, 509, 701, 700), (509, 511, 703, 701), (511, 510, 702, 703), (552, 553, 707, 704), (553, 555, 706, 707), (554, 705, 710, 708), (554, 552, 704, 705), (711, 709, 713, 715), (705, 706, 711, 710), (706, 555, 709, 711), (555, 554, 708, 709), (714, 715, 719, 718), (709, 708, 712, 713), (710, 711, 715, 714), (708, 710, 714, 712), (717, 716, 718, 719), (712, 714, 718, 716), (715, 713, 717, 719), (713, 712, 716, 717), (721, 723, 727, 725), (558, 556, 720, 722), (559, 558, 722, 723), (557, 559, 723, 721), (724, 725, 727, 726), (720, 721, 725, 724), (722, 720, 724, 726), (723, 722, 726, 727)])
me_cube_005.polygons.foreach_set('use_smooth', [True] * 726)
_uv = me_cube_005.uv_layers.new(name='UVMap')
_uv.uv.foreach_set('vector', [0.375, 1.0, 0.625, 1.0, 0.625, 1.0, 0.375, 1.0, 0.375, 0.25, 0.625, 0.25, 0.625, 0.5, 0.375, 0.5, 0.375, 0.5, 0.625, 0.5, 0.625, 0.5, 0.375, 0.5, 0.375, 0.75, 0.625, 0.75, 0.625, 1.0, 0.375, 1.0, 0.125, 0.5, 0.375, 0.5, 0.375, 0.75, 0.125, 0.75, 0.625, 0.75, 0.625, 0.5, 0.625, 0.5, 0.625, 0.75, 0.625, 1.0, 0.625, 0.75, 0.625, 0.75, 0.625, 1.0, 0.625, 0.25, 0.625, 0.0, 0.625, 0.0, 0.625, 0.25, 0.625, 1.0, 0.625, 0.75, 0.625, 0.75, 0.625, 1.0, 0.625, 0.5, 0.625, 0.25, 0.625, 0.25, 0.625, 0.5, 0.625, 0.0, 0.625, 0.25, 0.625, 0.25, 0.625, 0.0, 0.625, 0.0, 0.625, 0.25, 0.625, 0.25, 0.625, 0.0, 0.125, 0.5, 0.125, 0.75, 0.125, 0.75, 0.125, 0.5, 0.625, 0.25, 0.375, 0.25, 0.375, 0.25, 0.625, 0.25, 0.375, 0.5, 0.625, 0.5, 0.625, 0.5, 0.375, 0.5, 0.625, 0.75, 0.375, 0.75, 0.375, 0.75, 0.625, 0.75, 0.375, 0.75, 0.375, 0.5, 0.375, 0.5, 0.375, 0.75, 0.625, 0.5, 0.625, 0.75, 0.625, 0.75, 0.625, 0.5, 0.625, 1.0, 0.625, 0.75, 0.625, 0.75, 0.625, 1.0, 0.625, 0.5, 0.625, 0.25, 0.625, 0.25, 0.625, 0.5, 0.625, 0.75, 0.625, 0.5, 0.625, 0.5, 0.625, 0.75, 0.625, 0.25, 0.625, 0.0, 0.625, 0.0, 0.625, 0.25, 0.625, 0.0, 0.625, 0.25, 0.625, 0.25, 0.625, 0.0, 0.125, 0.5, 0.125, 0.75, 0.125, 0.75, 0.125, 0.5, 0.625, 0.25, 0.375, 0.25, 0.375, 0.25, 0.625, 0.25, 0.375, 1.0, 0.625, 1.0, 0.625, 1.0, 0.375, 1.0, 0.625, 0.75, 0.375, 0.75, 0.375, 0.75, 0.625, 0.75, 0.625, 0.75, 0.375, 0.75, 0.375, 0.75, 0.625, 0.75, 0.375, 0.75, 0.375, 0.5, 0.375, 0.5, 0.375, 0.75, 0.625, 0.5, 0.625, 0.5, 0.625, 0.5, 0.625, 0.5, 0.375, 1.0, 0.625, 1.0, 0.625, 1.0, 0.375, 1.0, 0.125, 0.5, 0.125, 0.75, 0.125, 0.75, 0.125, 0.5, 0.625, 0.25, 0.375, 0.25, 0.375, 0.25, 0.625, 0.25, 0.375, 1.0, 0.625, 1.0, 0.625, 1.0, 0.375, 1.0, 0.625, 0.25, 0.625, 0.25, 0.625, 0.25, 0.625, 0.25, 0.625, 0.25, 0.625, 0.25, 0.625, 0.25, 0.625, 0.25, 0.625, 0.25, 0.625, 0.0, 0.625, 0.0, 0.625, 0.25, 0.625, 1.0, 0.625, 1.0, 0.625, 1.0, 0.625, 1.0, 0.625, 0.25, 0.375, 0.25, 0.375, 0.25, 0.625, 0.25, 0.625, 0.0, 0.625, 0.25, 0.625, 0.25, 0.625, 0.0, 0.125, 0.5, 0.125, 0.75, 0.125, 0.75, 0.125, 0.5, 0.625, 0.25, 0.375, 0.25, 0.375, 0.25, 0.625, 0.25, 0.625, 0.0, 0.625, 0.25, 0.625, 0.25, 0.625, 0.0, 0.375, 1.0, 0.625, 1.0, 0.625, 1.0, 0.375, 1.0, 0.625, 0.25, 0.625, 0.25, 0.625, 0.25, 0.625, 0.25, 0.125, 0.5, 0.125, 0.75, 0.125, 0.75, 0.125, 0.5, 0.625, 0.0, 0.625, 0.25, 0.625, 0.25, 0.625, 0.0, 0.125, 0.5, 0.125, 0.75, 0.125, 0.75, 0.125, 0.5, 0.625, 0.25, 0.375, 0.25, 0.375, 0.25, 0.625, 0.25, 0.375, 1.0, 0.625, 1.0, 0.625, 1.0, 0.375, 1.0, 0.625, 1.0, 0.625, 0.75, 0.625, 0.75, 0.625, 1.0, 0.625, 0.5, 0.625, 0.25, 0.625, 0.25, 0.625, 0.5, 0.625, 0.75, 0.625, 0.5, 0.625, 0.5, 0.625, 0.75, 0.625, 0.25, 0.625, 0.0, 0.625, 0.0, 0.625, 0.25, 0.625, 0.75, 0.625, 0.5, 0.625, 0.5, 0.625, 0.75, 0.625, 0.5, 0.625, 0.25, 0.625, 0.25, 0.625, 0.5, 0.625, 0.75, 0.625, 0.5, 0.625, 0.5, 0.625, 0.75, 0.625, 0.25, 0.625, 0.0, 0.625, 0.0, 0.625, 0.25, 0.625, 0.25, 0.625, 0.0, 0.625, 0.0, 0.625, 0.25, 0.625, 0.25, 0.625, 0.0, 0.625, 0.0, 0.625, 0.25, 0.625, 1.0, 0.625, 0.75, 0.625, 0.75, 0.625, 1.0, 0.625, 0.5, 0.625, 0.25, 0.625, 0.25, 0.625, 0.5, 0.625, 1.0, 0.625, 0.75, 0.625, 0.75, 0.625, 1.0, 0.625, 1.0, 0.625, 0.75, 0.625, 0.75, 0.625, 1.0, 0.625, 0.5, 0.625, 0.25, 0.625, 0.25, 0.625, 0.5, 0.625, 0.75, 0.625, 0.5, 0.625, 0.5, 0.625, 0.75, 0.625, 0.75, 0.625, 0.5, 0.625, 0.5, 0.625, 0.75, 0.625, 0.5, 0.625, 0.25, 0.625, 0.25, 0.625, 0.5, 0.625, 0.75, 0.625, 0.5, 0.625, 0.5, 0.625, 0.75, 0.625, 0.25, 0.625, 0.0, 0.625, 0.0, 0.625, 0.25, 0.625, 0.75, 0.625, 0.5, 0.625, 0.5, 0.625, 0.75, 0.625, 0.0, 0.625, 0.25, 0.625, 0.25, 0.625, 0.0, 0.625, 1.0, 0.625, 0.75, 0.625, 0.75, 0.625, 1.0, 0.625, 0.5, 0.625, 0.25, 0.625, 0.25, 0.625, 0.5, 0.375, 0.75, 0.375, 0.5, 0.375, 0.5, 0.375, 0.75, 0.375, 0.75, 0.375, 0.5, 0.375, 0.5, 0.375, 0.75, 0.625, 0.5, 0.625, 0.75, 0.625, 0.75, 0.625, 0.5, 0.375, 0.5, 0.625, 0.5, 0.625, 0.5, 0.375, 0.5, 0.625, 0.5, 0.625, 0.75, 0.625, 0.75, 0.625, 0.5, 0.625, 0.75, 0.625, 0.5, 0.625, 0.5, 0.625, 0.75, 0.375, 0.5, 0.625, 0.5, 0.625, 0.5, 0.375, 0.5, 0.625, 0.75, 0.375, 0.75, 0.375, 0.75, 0.625, 0.75, 0.625, 0.75, 0.375, 0.75, 0.375, 0.75, 0.625, 0.75, 0.375, 0.5, 0.625, 0.5, 0.625, 0.5, 0.375, 0.5, 0.625, 0.75, 0.375, 0.75, 0.375, 0.75, 0.625, 0.75, 0.375, 0.75, 0.375, 0.5, 0.375, 0.5, 0.375, 0.75, 0.625, 0.5, 0.625, 0.75, 0.625, 0.75, 0.625, 0.5, 0.375, 0.75, 0.375, 0.5, 0.375, 0.5, 0.375, 0.75, 0.625, 0.5, 0.625, 0.75, 0.625, 0.75, 0.625, 0.5, 0.375, 0.5, 0.625, 0.5, 0.625, 0.5, 0.375, 0.5, 0.625, 0.75, 0.375, 0.75, 0.375, 0.75, 0.625, 0.75, 0.375, 0.5, 0.625, 0.5, 0.625, 0.5, 0.375, 0.5, 0.625, 0.75, 0.375, 0.75, 0.375, 0.75, 0.625, 0.75, 0.375, 0.75, 0.375, 0.5, 0.375, 0.5, 0.375, 0.75, 0.625, 0.5, 0.625, 0.5, 0.625, 0.5, 0.625, 0.5, 0.625, 0.5, 0.625, 0.5, 0.625, 0.5, 0.625, 0.5, 0.625, 0.5, 0.625, 0.75, 0.625, 0.75, 0.625, 0.5, 0.625, 0.75, 0.625, 0.75, 0.625, 0.75, 0.625, 0.75, 0.625, 0.25, 0.625, 0.25, 0.625, 0.25, 0.625, 0.25, 0.625, 0.0, 0.625, 0.25, 0.625, 0.25, 0.625, 0.0, 0.625, 1.0, 0.625, 1.0, 0.625, 1.0, 0.625, 1.0, 0.625, 0.25, 0.625, 0.0, 0.625, 0.0, 0.625, 0.25, 0.625, 0.0, 0.625, 0.25, 0.625, 0.25, 0.625, 0.0, 0.625, 0.0, 0.625, 0.25, 0.625, 0.25, 0.625, 0.0, 0.625, 1.0, 0.625, 1.0, 0.625, 1.0, 0.625, 1.0, 0.625, 1.0, 0.625, 1.0, 0.625, 1.0, 0.625, 1.0, 0.625, 1.0, 0.625, 1.0, 0.625, 1.0, 0.625, 1.0, 0.625, 1.0, 0.625, 1.0, 0.625, 1.0, 0.625, 1.0, 0.625, 0.25, 0.625, 0.0, 0.625, 0.0, 0.625, 0.25, 0.625, 0.25, 0.625, 0.25, 0.625, 0.25, 0.625, 0.25, 0.625, 0.25, 0.625, 0.25, 0.625, 0.25, 0.625, 0.25, 0.625, 0.0, 0.625, 0.25, 0.625, 0.25, 0.625, 0.0, 0.625, 0.25, 0.625, 0.0, 0.625, 0.0, 0.625, 0.25, 0.625, 0.25, 0.625, 0.25, 0.625, 0.25, 0.625, 0.25, 0.625, 0.25, 0.625, 0.0, 0.625, 0.0, 0.625, 0.25, 0.625, 0.25, 0.625, 0.0, 0.625, 0.0, 0.625, 0.25, 0.625, 1.0, 0.625, 1.0, 0.625, 1.0, 0.625, 1.0, 0.625, 0.0, 0.625, 0.25, 0.625, 0.25, 0.625, 0.0, 0.125, 0.5, 0.125, 0.75, 0.125, 0.75, 0.125, 0.5, 0.625, 0.0, 0.625, 0.25, 0.625, 0.25, 0.625, 0.0, 0.375, 1.0, 0.625, 1.0, 0.625, 1.0, 0.375, 1.0, 0.625, 0.25, 0.375, 0.25, 0.375, 0.25, 0.625, 0.25, 0.625, 0.25, 0.625, 0.25, 0.625, 0.25, 0.625, 0.25, 0.625, 1.0, 0.625, 1.0, 0.625, 1.0, 0.625, 1.0, 0.625, 0.25, 0.625, 0.0, 0.625, 0.0, 0.625, 0.25, 0.625, 0.0, 0.625, 0.25, 0.625, 0.25, 0.625, 0.0, 0.625, 0.25, 0.625, 0.25, 0.625, 0.25, 0.625, 0.25, 0.625, 0.25, 0.625, 0.0, 0.625, 0.0, 0.625, 0.25, 0.625, 0.0, 0.625, 0.25, 0.625, 0.25, 0.625, 0.0, 0.625, 1.0, 0.625, 1.0, 0.625, 1.0, 0.625, 1.0, 0.625, 1.0, 0.625, 1.0, 0.625, 1.0, 0.625, 1.0, 0.625, 0.0, 0.625, 0.25, 0.625, 0.25, 0.625, 0.0, 0.625, 0.25, 0.625, 0.0, 0.625, 0.0, 0.625, 0.25, 0.625, 0.25, 0.625, 0.25, 0.625, 0.25, 0.625, 0.25, 0.625, 0.75, 0.625, 0.75, 0.625, 0.75, 0.625, 0.75, 0.625, 0.75, 0.625, 0.5, 0.625, 0.5, 0.625, 0.75, 0.625, 0.75, 0.625, 0.75, 0.625, 0.75, 0.625, 0.75, 0.625, 0.5, 0.625, 0.75, 0.625, 0.75, 0.625, 0.5, 0.625, 0.75, 0.625, 0.75, 0.625, 0.75, 0.625, 0.75, 0.625, 0.75, 0.625, 0.75, 0.625, 0.75, 0.625, 0.75, 0.625, 0.5, 0.625, 0.5, 0.625, 0.5, 0.625, 0.5, 0.625, 0.5, 0.625, 0.75, 0.625, 0.75, 0.625, 0.5, 0.625, 0.5, 0.625, 0.5, 0.625, 0.5, 0.625, 0.5, 0.625, 0.5, 0.625, 0.75, 0.625, 0.75, 0.625, 0.5, 0.625, 0.5, 0.625, 0.5, 0.625, 0.5, 0.625, 0.5, 0.625, 0.75, 0.625, 0.5, 0.625, 0.5, 0.625, 0.75, 0.625, 0.75, 0.625, 0.5, 0.625, 0.5, 0.625, 0.75, 0.625, 0.75, 0.625, 0.5, 0.625, 0.5, 0.625, 0.75, 0.625, 0.75, 0.625, 0.75, 0.625, 0.75, 0.625, 0.75, 0.625, 0.5, 0.625, 0.75, 0.625, 0.75, 0.625, 0.5, 0.625, 0.75, 0.625, 0.5, 0.625, 0.5, 0.625, 0.75, 0.625, 0.75, 0.625, 0.75, 0.625, 0.75, 0.625, 0.75, 0.625, 0.5, 0.625, 0.75, 0.625, 0.75, 0.625, 0.5, 0.625, 0.5, 0.625, 0.5, 0.625, 0.5, 0.625, 0.5, 0.625, 0.75, 0.625, 0.75, 0.625, 0.75, 0.625, 0.75, 0.625, 0.5, 0.625, 0.75, 0.625, 0.75, 0.625, 0.5, 0.625, 0.5, 0.625, 0.5, 0.625, 0.5, 0.625, 0.5, 0.625, 0.75, 0.625, 0.5, 0.625, 0.5, 0.625, 0.75, 0.625, 1.0, 0.625, 1.0, 0.625, 1.0, 0.625, 1.0, 0.625, 0.25, 0.625, 0.0, 0.625, 0.0, 0.625, 0.25, 0.625, 0.25, 0.625, 0.25, 0.625, 0.25, 0.625, 0.25, 0.625, 0.0, 0.625, 0.25, 0.625, 0.25, 0.625, 0.0, 0.625, 0.25, 0.625, 0.0, 0.625, 0.0, 0.625, 0.25, 0.625, 0.25, 0.625, 0.0, 0.625, 0.0, 0.625, 0.25, 0.625, 0.25, 0.625, 0.25, 0.625, 0.25, 0.625, 0.25, 0.625, 0.0, 0.625, 0.25, 0.625, 0.25, 0.625, 0.0, 0.625, 0.0, 0.625, 0.25, 0.625, 0.25, 0.625, 0.0, 0.625, 0.25, 0.625, 0.25, 0.625, 0.25, 0.625, 0.25, 0.625, 0.0, 0.625, 0.25, 0.625, 0.25, 0.625, 0.0, 0.625, 1.0, 0.625, 1.0, 0.625, 1.0, 0.625, 1.0, 0.625, 0.75, 0.625, 0.75, 0.625, 0.75, 0.625, 0.75, 0.625, 0.5, 0.625, 0.5, 0.625, 0.5, 0.625, 0.5, 0.625, 0.5, 0.625, 0.75, 0.625, 0.75, 0.625, 0.5, 0.625, 0.75, 0.625, 0.75, 0.625, 0.75, 0.625, 0.75, 0.625, 0.5, 0.625, 0.5, 0.625, 0.5, 0.625, 0.5, 0.625, 0.5, 0.625, 0.75, 0.625, 0.75, 0.625, 0.5, 0.625, 0.5, 0.625, 0.5, 0.625, 0.5, 0.625, 0.5, 0.625, 0.75, 0.625, 0.5, 0.625, 0.5, 0.625, 0.75, 0.625, 0.75, 0.625, 0.75, 0.625, 0.75, 0.625, 0.75, 0.625, 0.5, 0.625, 0.75, 0.625, 0.75, 0.625, 0.5, 0.625, 0.5, 0.625, 0.5, 0.625, 0.5, 0.625, 0.5, 0.625, 0.75, 0.625, 0.5, 0.625, 0.5, 0.625, 0.75, 0.625, 0.5, 0.625, 0.5, 0.625, 0.5, 0.625, 0.5, 0.625, 0.5, 0.625, 0.75, 0.625, 0.75, 0.625, 0.5, 0.625, 0.5, 0.625, 0.5, 0.625, 0.5, 0.625, 0.5, 0.625, 0.75, 0.625, 0.5, 0.625, 0.5, 0.625, 0.75, 0.625, 0.75, 0.625, 0.75, 0.625, 0.75, 0.625, 0.75, 0.625, 0.75, 0.625, 0.5, 0.625, 0.5, 0.625, 0.75, 0.625, 0.75, 0.625, 0.75, 0.625, 0.75, 0.625, 0.75, 0.625, 0.5, 0.625, 0.75, 0.625, 0.75, 0.625, 0.5, 0.625, 0.75, 0.625, 0.75, 0.625, 0.75, 0.625, 0.75, 0.625, 0.75, 0.625, 0.5, 0.625, 0.5, 0.625, 0.75, 0.625, 0.75, 0.625, 0.75, 0.625, 0.75, 0.625, 0.75, 0.625, 0.5, 0.625, 0.75, 0.625, 0.75, 0.625, 0.5, 0.625, 0.75, 0.625, 0.5, 0.625, 0.5, 0.625, 0.75, 0.625, 0.5, 0.625, 0.5, 0.625, 0.5, 0.625, 0.5, 0.625, 0.5, 0.625, 0.75, 0.625, 0.75, 0.625, 0.5, 0.625, 0.75, 0.625, 0.75, 0.625, 0.75, 0.625, 0.75, 0.625, 1.0, 0.625, 1.0, 0.625, 1.0, 0.625, 1.0, 0.625, 1.0, 0.625, 1.0, 0.625, 1.0, 0.625, 1.0, 0.625, 0.0, 0.625, 0.25, 0.625, 0.25, 0.625, 0.0, 0.625, 0.25, 0.625, 0.25, 0.625, 0.25, 0.625, 0.25, 0.625, 0.25, 0.625, 0.25, 0.625, 0.25, 0.625, 0.25, 0.625, 0.25, 0.625, 0.0, 0.625, 0.0, 0.625, 0.25, 0.625, 0.25, 0.625, 0.25, 0.625, 0.25, 0.625, 0.25, 0.625, 0.0, 0.625, 0.25, 0.625, 0.25, 0.625, 0.0, 0.625, 0.25, 0.625, 0.0, 0.625, 0.0, 0.625, 0.25, 0.625, 0.0, 0.625, 0.25, 0.625, 0.25, 0.625, 0.0, 0.625, 1.0, 0.625, 1.0, 0.625, 1.0, 0.625, 1.0, 0.625, 0.25, 0.625, 0.0, 0.625, 0.0, 0.625, 0.25, 0.625, 0.25, 0.625, 0.0, 0.625, 0.0, 0.625, 0.25, 0.625, 1.0, 0.625, 1.0, 0.625, 1.0, 0.625, 1.0, 0.625, 0.25, 0.625, 0.0, 0.625, 0.0, 0.625, 0.25, 0.625, 0.25, 0.625, 0.25, 0.625, 0.25, 0.625, 0.25, 0.625, 0.25, 0.625, 0.25, 0.625, 0.25, 0.625, 0.25, 0.625, 0.25, 0.625, 0.25, 0.625, 0.25, 0.625, 0.25, 0.625, 0.0, 0.625, 0.25, 0.625, 0.25, 0.625, 0.0, 0.625, 1.0, 0.625, 1.0, 0.625, 1.0, 0.625, 1.0, 0.625, 0.25, 0.625, 0.25, 0.625, 0.25, 0.625, 0.25, 0.625, 0.0, 0.625, 0.25, 0.625, 0.25, 0.625, 0.0, 0.625, 1.0, 0.625, 1.0, 0.625, 1.0, 0.625, 1.0, 0.625, 0.25, 0.625, 0.0, 0.625, 0.0, 0.625, 0.25, 0.625, 0.75, 0.625, 0.75, 0.625, 0.75, 0.625, 0.75, 0.625, 0.75, 0.625, 0.5, 0.625, 0.5, 0.625, 0.75, 0.625, 0.5, 0.625, 0.75, 0.625, 0.75, 0.625, 0.5, 0.625, 0.75, 0.625, 0.75, 0.625, 0.75, 0.625, 0.75, 0.625, 0.75, 0.625, 0.5, 0.625, 0.5, 0.625, 0.75, 0.625, 0.75, 0.625, 0.5, 0.625, 0.5, 0.625, 0.75, 0.625, 0.5, 0.625, 0.5, 0.625, 0.5, 0.625, 0.5, 0.625, 0.5, 0.625, 0.75, 0.625, 0.75, 0.625, 0.5, 0.625, 0.5, 0.625, 0.5, 0.625, 0.5, 0.625, 0.5, 0.625, 0.5, 0.625, 0.5, 0.625, 0.5, 0.625, 0.5, 0.625, 0.5, 0.625, 0.75, 0.625, 0.75, 0.625, 0.5, 0.625, 0.75, 0.625, 0.75, 0.625, 0.75, 0.625, 0.75, 0.625, 0.5, 0.625, 0.75, 0.625, 0.75, 0.625, 0.5, 0.625, 0.5, 0.625, 0.75, 0.625, 0.75, 0.625, 0.5, 0.625, 0.75, 0.625, 0.75, 0.625, 0.75, 0.625, 0.75, 0.625, 0.75, 0.625, 0.5, 0.625, 0.5, 0.625, 0.75, 0.625, 0.5, 0.625, 0.5, 0.625, 0.5, 0.625, 0.5, 0.625, 0.5, 0.625, 0.5, 0.625, 0.5, 0.625, 0.5, 0.625, 0.75, 0.625, 0.75, 0.625, 0.75, 0.625, 0.75, 0.625, 0.5, 0.625, 0.75, 0.625, 0.75, 0.625, 0.5, 0.625, 0.75, 0.625, 0.5, 0.625, 0.5, 0.625, 0.75, 0.625, 0.75, 0.625, 0.5, 0.625, 0.5, 0.625, 0.75, 0.625, 0.75, 0.625, 0.75, 0.625, 0.75, 0.625, 0.75, 0.625, 0.5, 0.625, 0.75, 0.625, 0.75, 0.625, 0.5, 0.625, 0.25, 0.625, 0.25, 0.625, 0.25, 0.625, 0.25, 0.625, 0.0, 0.625, 0.25, 0.625, 0.25, 0.625, 0.0, 0.625, 0.25, 0.625, 0.25, 0.625, 0.25, 0.625, 0.25, 0.625, 1.0, 0.625, 1.0, 0.625, 1.0, 0.625, 1.0, 0.625, 1.0, 0.625, 1.0, 0.625, 1.0, 0.625, 1.0, 0.625, 0.0, 0.625, 0.25, 0.625, 0.25, 0.625, 0.0, 0.625, 1.0, 0.625, 1.0, 0.625, 1.0, 0.625, 1.0, 0.625, 0.25, 0.625, 0.0, 0.625, 0.0, 0.625, 0.25, 0.625, 0.0, 0.625, 0.25, 0.625, 0.25, 0.625, 0.0, 0.625, 0.25, 0.625, 0.0, 0.625, 0.0, 0.625, 0.25, 0.625, 0.25, 0.625, 0.25, 0.625, 0.25, 0.625, 0.25, 0.625, 0.0, 0.625, 0.25, 0.625, 0.25, 0.625, 0.0, 0.625, 0.0, 0.625, 0.25, 0.625, 0.25, 0.625, 0.0, 0.125, 0.5, 0.125, 0.75, 0.125, 0.75, 0.125, 0.5, 0.625, 0.25, 0.375, 0.25, 0.375, 0.25, 0.625, 0.25, 0.375, 1.0, 0.625, 1.0, 0.625, 1.0, 0.375, 1.0, 0.625, 0.25, 0.375, 0.25, 0.375, 0.25, 0.625, 0.25, 0.125, 0.5, 0.125, 0.75, 0.125, 0.75, 0.125, 0.5, 0.625, 0.25, 0.375, 0.25, 0.375, 0.25, 0.625, 0.25, 0.375, 1.0, 0.625, 1.0, 0.625, 1.0, 0.375, 1.0, 0.625, 1.0, 0.625, 1.0, 0.625, 1.0, 0.625, 1.0, 0.625, 0.0, 0.625, 0.25, 0.625, 0.25, 0.625, 0.0, 0.625, 1.0, 0.625, 1.0, 0.625, 1.0, 0.625, 1.0, 0.625, 0.25, 0.625, 0.25, 0.625, 0.25, 0.625, 0.25, 0.625, 1.0, 0.625, 1.0, 0.625, 1.0, 0.625, 1.0, 0.625, 0.25, 0.625, 0.0, 0.625, 0.0, 0.625, 0.25, 0.625, 0.0, 0.625, 0.25, 0.625, 0.25, 0.625, 0.0, 0.625, 0.25, 0.625, 0.25, 0.625, 0.25, 0.625, 0.25, 0.625, 0.0, 0.625, 0.25, 0.625, 0.25, 0.625, 0.0, 0.625, 1.0, 0.625, 1.0, 0.625, 1.0, 0.625, 1.0, 0.625, 0.0, 0.625, 0.25, 0.625, 0.25, 0.625, 0.0, 0.625, 0.25, 0.625, 0.25, 0.625, 0.25, 0.625, 0.25, 0.625, 1.0, 0.625, 1.0, 0.625, 1.0, 0.625, 1.0, 0.625, 0.25, 0.625, 0.25, 0.625, 0.25, 0.625, 0.25, 0.625, 1.0, 0.625, 1.0, 0.625, 1.0, 0.625, 1.0, 0.625, 0.25, 0.625, 0.0, 0.625, 0.0, 0.625, 0.25, 0.625, 0.25, 0.625, 0.0, 0.625, 0.0, 0.625, 0.25, 0.625, 0.25, 0.625, 0.0, 0.625, 0.0, 0.625, 0.25, 0.625, 0.0, 0.625, 0.25, 0.625, 0.25, 0.625, 0.0, 0.625, 0.25, 0.625, 0.25, 0.625, 0.25, 0.625, 0.25, 0.625, 0.25, 0.625, 0.25, 0.625, 0.25, 0.625, 0.25, 0.625, 0.25, 0.625, 0.0, 0.625, 0.0, 0.625, 0.25, 0.625, 0.25, 0.625, 0.25, 0.625, 0.25, 0.625, 0.25, 0.625, 0.0, 0.625, 0.25, 0.625, 0.25, 0.625, 0.0, 0.625, 1.0, 0.625, 1.0, 0.625, 1.0, 0.625, 1.0, 0.625, 0.0, 0.625, 0.25, 0.625, 0.25, 0.625, 0.0, 0.625, 1.0, 0.625, 1.0, 0.625, 1.0, 0.625, 1.0, 0.625, 0.25, 0.625, 0.0, 0.625, 0.0, 0.625, 0.25, 0.625, 1.0, 0.625, 1.0, 0.625, 1.0, 0.625, 1.0, 0.625, 0.25, 0.625, 0.0, 0.625, 0.0, 0.625, 0.25, 0.625, 0.25, 0.625, 0.25, 0.625, 0.25, 0.625, 0.25, 0.625, 0.0, 0.625, 0.25, 0.625, 0.25, 0.625, 0.0, 0.625, 1.0, 0.625, 1.0, 0.625, 1.0, 0.625, 1.0, 0.625, 0.25, 0.625, 0.0, 0.625, 0.0, 0.625, 0.25, 0.625, 0.0, 0.625, 0.25, 0.625, 0.25, 0.625, 0.0, 0.625, 1.0, 0.625, 1.0, 0.625, 1.0, 0.625, 1.0, 0.625, 0.25, 0.625, 0.25, 0.625, 0.25, 0.625, 0.25, 0.625, 0.25, 0.625, 0.25, 0.625, 0.25, 0.625, 0.25, 0.625, 0.25, 0.625, 0.0, 0.625, 0.0, 0.625, 0.25, 0.625, 0.0, 0.625, 0.25, 0.625, 0.25, 0.625, 0.0, 0.625, 0.0, 0.625, 0.25, 0.625, 0.25, 0.625, 0.0, 0.625, 0.25, 0.625, 0.0, 0.625, 0.0, 0.625, 0.25, 0.625, 0.0, 0.625, 0.25, 0.625, 0.25, 0.625, 0.0, 0.625, 1.0, 0.625, 1.0, 0.625, 1.0, 0.625, 1.0, 0.625, 0.75, 0.625, 0.5, 0.625, 0.5, 0.625, 0.75, 0.625, 0.25, 0.625, 0.0, 0.625, 0.0, 0.625, 0.25, 0.625, 1.0, 0.625, 0.75, 0.625, 0.75, 0.625, 1.0, 0.625, 0.5, 0.625, 0.25, 0.625, 0.25, 0.625, 0.5, 0.625, 0.75, 0.625, 0.5, 0.625, 0.5, 0.625, 0.75, 0.625, 0.25, 0.625, 0.0, 0.625, 0.0, 0.625, 0.25, 0.625, 1.0, 0.625, 0.75, 0.625, 0.75, 0.625, 1.0, 0.625, 0.5, 0.625, 0.25, 0.625, 0.25, 0.625, 0.5, 0.625, 1.0, 0.625, 0.75, 0.625, 0.75, 0.625, 1.0, 0.625, 0.25, 0.625, 0.0, 0.625, 0.0, 0.625, 0.25, 0.625, 1.0, 0.625, 0.75, 0.625, 0.75, 0.625, 1.0, 0.625, 0.5, 0.625, 0.25, 0.625, 0.25, 0.625, 0.5, 0.625, 0.5, 0.875, 0.5, 0.875, 0.75, 0.625, 0.75, 0.625, 0.5, 0.625, 0.25, 0.625, 0.25, 0.625, 0.5, 0.625, 0.75, 0.625, 0.5, 0.625, 0.5, 0.625, 0.75, 0.625, 0.25, 0.625, 0.0, 0.625, 0.0, 0.625, 0.25, 0.625, 0.25, 0.625, 0.25, 0.625, 0.25, 0.625, 0.25, 0.625, 0.25, 0.625, 0.25, 0.625, 0.25, 0.625, 0.25, 0.625, 0.25, 0.625, 0.0, 0.625, 0.0, 0.625, 0.25, 0.625, 1.0, 0.625, 1.0, 0.625, 1.0, 0.625, 1.0, 0.625, 1.0, 0.625, 1.0, 0.625, 1.0, 0.625, 1.0, 0.625, 0.0, 0.625, 0.25, 0.625, 0.25, 0.625, 0.0, 0.625, 1.0, 0.625, 1.0, 0.625, 1.0, 0.625, 1.0, 0.625, 0.25, 0.625, 0.0, 0.625, 0.0, 0.625, 0.25, 0.625, 0.0, 0.625, 0.25, 0.625, 0.25, 0.625, 0.0, 0.625, 0.25, 0.625, 0.0, 0.625, 0.0, 0.625, 0.25, 0.625, 0.25, 0.625, 0.25, 0.625, 0.25, 0.625, 0.25, 0.625, 0.25, 0.625, 0.0, 0.625, 0.0, 0.625, 0.25, 0.625, 0.25, 0.625, 0.25, 0.625, 0.25, 0.625, 0.25, 0.625, 0.0, 0.625, 0.25, 0.625, 0.25, 0.625, 0.0, 0.625, 1.0, 0.625, 1.0, 0.625, 1.0, 0.625, 1.0, 0.625, 0.25, 0.625, 0.0, 0.625, 0.0, 0.625, 0.25, 0.625, 1.0, 0.625, 1.0, 0.625, 1.0, 0.625, 1.0, 0.625, 0.0, 0.625, 0.25, 0.625, 0.25, 0.625, 0.0, 0.625, 1.0, 0.625, 1.0, 0.625, 1.0, 0.625, 1.0, 0.625, 0.25, 0.625, 0.0, 0.625, 0.0, 0.625, 0.25, 0.625, 0.25, 0.625, 0.0, 0.625, 0.0, 0.625, 0.25, 0.625, 0.25, 0.625, 0.0, 0.625, 0.0, 0.625, 0.25, 0.625, 0.25, 0.625, 0.25, 0.625, 0.25, 0.625, 0.25, 0.625, 0.0, 0.625, 0.25, 0.625, 0.25, 0.625, 0.0, 0.625, 0.25, 0.625, 0.25, 0.625, 0.25, 0.625, 0.25, 0.625, 0.25, 0.625, 0.25, 0.625, 0.25, 0.625, 0.25, 0.625, 0.0, 0.625, 0.25, 0.625, 0.25, 0.625, 0.0, 0.625, 1.0, 0.625, 1.0, 0.625, 1.0, 0.625, 1.0, 0.625, 0.25, 0.625, 0.25, 0.625, 0.25, 0.625, 0.25, 0.625, 0.25, 0.625, 0.25, 0.625, 0.25, 0.625, 0.25, 0.625, 1.0, 0.625, 1.0, 0.625, 1.0, 0.625, 1.0, 0.625, 0.25, 0.625, 0.0, 0.625, 0.0, 0.625, 0.25, 0.625, 0.5, 0.625, 0.75, 0.625, 0.75, 0.625, 0.5, 0.625, 0.5, 0.625, 0.5, 0.625, 0.5, 0.625, 0.5, 0.625, 0.75, 0.625, 0.75, 0.625, 0.75, 0.625, 0.75, 0.625, 0.75, 0.625, 0.5, 0.625, 0.5, 0.625, 0.75, 0.625, 0.75, 0.625, 0.75, 0.625, 0.75, 0.625, 0.75, 0.625, 0.75, 0.625, 0.75, 0.625, 0.75, 0.625, 0.75, 0.625, 0.75, 0.625, 0.5, 0.625, 0.5, 0.625, 0.75, 0.625, 0.5, 0.625, 0.5, 0.625, 0.5, 0.625, 0.5, 0.625, 0.5, 0.625, 0.5, 0.625, 0.5, 0.625, 0.5, 0.625, 0.75, 0.625, 0.5, 0.625, 0.5, 0.625, 0.75, 0.625, 0.5, 0.625, 0.5, 0.625, 0.5, 0.625, 0.5, 0.625, 0.5, 0.625, 0.75, 0.625, 0.75, 0.625, 0.5, 0.625, 0.75, 0.625, 0.75, 0.625, 0.75, 0.625, 0.75, 0.625, 0.5, 0.625, 0.75, 0.625, 0.75, 0.625, 0.5, 0.625, 0.75, 0.625, 0.75, 0.625, 0.75, 0.625, 0.75, 0.625, 0.75, 0.625, 0.5, 0.625, 0.5, 0.625, 0.75, 0.625, 0.75, 0.625, 0.75, 0.625, 0.75, 0.625, 0.75, 0.625, 0.75, 0.625, 0.5, 0.625, 0.5, 0.625, 0.75, 0.625, 0.5, 0.625, 0.5, 0.625, 0.5, 0.625, 0.5, 0.625, 0.5, 0.625, 0.75, 0.625, 0.75, 0.625, 0.5, 0.125, 0.5, 0.125, 0.75, 0.125, 0.75, 0.125, 0.5, 0.375, 1.0, 0.625, 1.0, 0.625, 1.0, 0.375, 1.0, 0.625, 0.0, 0.625, 0.25, 0.625, 0.25, 0.625, 0.0, 0.125, 0.5, 0.125, 0.75, 0.125, 0.75, 0.125, 0.5, 0.625, 0.0, 0.625, 0.25, 0.625, 0.25, 0.625, 0.0, 0.625, 0.25, 0.375, 0.25, 0.375, 0.25, 0.625, 0.25, 0.375, 1.0, 0.625, 1.0, 0.625, 1.0, 0.375, 1.0, 0.625, 0.0, 0.625, 0.25, 0.625, 0.25, 0.625, 0.0, 0.625, 0.25, 0.375, 0.25, 0.375, 0.25, 0.625, 0.25, 0.125, 0.5, 0.125, 0.75, 0.125, 0.75, 0.125, 0.5, 0.625, 0.25, 0.375, 0.25, 0.375, 0.25, 0.625, 0.25, 0.375, 1.0, 0.625, 1.0, 0.625, 1.0, 0.375, 1.0, 0.375, 1.0, 0.625, 1.0, 0.625, 1.0, 0.375, 1.0, 0.375, 1.0, 0.625, 1.0, 0.625, 1.0, 0.375, 1.0, 0.625, 0.0, 0.625, 0.25, 0.625, 0.25, 0.625, 0.0, 0.125, 0.5, 0.125, 0.75, 0.125, 0.75, 0.125, 0.5, 0.375, 0.0, 0.625, 0.0, 0.625, 0.25, 0.375, 0.25, 0.625, 0.0, 0.625, 0.25, 0.625, 0.25, 0.625, 0.0, 0.125, 0.5, 0.125, 0.75, 0.125, 0.75, 0.125, 0.5, 0.625, 0.25, 0.375, 0.25, 0.375, 0.25, 0.625, 0.25, 0.625, 0.75, 0.375, 0.75, 0.375, 0.75, 0.625, 0.75, 0.375, 0.75, 0.375, 0.5, 0.375, 0.5, 0.375, 0.75, 0.625, 0.5, 0.625, 0.5, 0.625, 0.5, 0.625, 0.5, 0.375, 0.5, 0.625, 0.5, 0.625, 0.5, 0.375, 0.5, 0.625, 0.5, 0.625, 0.75, 0.625, 0.75, 0.625, 0.5, 0.375, 0.75, 0.375, 0.5, 0.375, 0.5, 0.375, 0.75, 0.625, 0.5, 0.625, 0.75, 0.625, 0.75, 0.625, 0.5, 0.375, 0.5, 0.625, 0.5, 0.625, 0.5, 0.375, 0.5, 0.625, 0.5, 0.625, 0.75, 0.625, 0.75, 0.625, 0.5, 0.375, 0.5, 0.625, 0.5, 0.625, 0.5, 0.375, 0.5, 0.625, 0.75, 0.375, 0.75, 0.375, 0.75, 0.625, 0.75, 0.375, 0.75, 0.375, 0.5, 0.375, 0.5, 0.375, 0.75, 0.625, 0.75, 0.375, 0.75, 0.375, 0.75, 0.625, 0.75, 0.375, 0.5, 0.625, 0.5, 0.625, 0.5, 0.375, 0.5, 0.625, 0.75, 0.375, 0.75, 0.375, 0.75, 0.625, 0.75, 0.375, 0.75, 0.375, 0.5, 0.375, 0.5, 0.375, 0.75, 0.625, 0.5, 0.625, 0.75, 0.625, 0.75, 0.625, 0.5, 0.375, 0.75, 0.375, 0.5, 0.375, 0.5, 0.375, 0.75, 0.625, 0.5, 0.625, 0.75, 0.625, 0.75, 0.625, 0.5, 0.375, 0.5, 0.625, 0.5, 0.625, 0.5, 0.375, 0.5, 0.375, 0.5, 0.625, 0.5, 0.625, 0.75, 0.375, 0.75, 0.375, 0.5, 0.625, 0.5, 0.625, 0.5, 0.375, 0.5, 0.625, 0.75, 0.375, 0.75, 0.375, 0.75, 0.625, 0.75, 0.375, 0.75, 0.375, 0.5, 0.375, 0.5, 0.375, 0.75, 0.625, 0.5, 0.625, 0.5, 0.625, 0.5, 0.625, 0.5, 0.625, 0.75, 0.625, 0.75, 0.625, 0.75, 0.625, 0.75, 0.625, 0.5, 0.625, 0.75, 0.625, 0.75, 0.625, 0.5, 0.625, 0.75, 0.625, 0.5, 0.625, 0.5, 0.625, 0.75, 0.625, 0.75, 0.625, 0.75, 0.625, 0.75, 0.625, 0.75, 0.625, 0.75, 0.625, 0.5, 0.625, 0.5, 0.625, 0.75, 0.625, 0.75, 0.625, 0.75, 0.625, 0.75, 0.625, 0.75, 0.625, 0.5, 0.625, 0.75, 0.625, 0.75, 0.625, 0.5, 0.625, 0.5, 0.625, 0.5, 0.625, 0.5, 0.625, 0.5, 0.625, 0.5, 0.625, 0.75, 0.625, 0.75, 0.625, 0.5, 0.625, 0.5, 0.625, 0.5, 0.625, 0.5, 0.625, 0.5, 0.625, 0.75, 0.625, 0.5, 0.625, 0.5, 0.625, 0.75, 0.625, 0.75, 0.625, 0.75, 0.625, 0.75, 0.625, 0.75, 0.625, 0.75, 0.625, 0.5, 0.625, 0.5, 0.625, 0.75, 0.625, 0.75, 0.625, 0.75, 0.625, 0.75, 0.625, 0.75, 0.625, 0.5, 0.625, 0.75, 0.625, 0.75, 0.625, 0.5, 0.625, 0.5, 0.625, 0.5, 0.625, 0.5, 0.625, 0.5, 0.625, 0.5, 0.625, 0.75, 0.625, 0.75, 0.625, 0.5, 0.625, 0.5, 0.625, 0.5, 0.625, 0.5, 0.625, 0.5, 0.625, 0.75, 0.625, 0.5, 0.625, 0.5, 0.625, 0.75, 0.625, 0.75, 0.625, 0.5, 0.625, 0.5, 0.625, 0.75, 0.625, 0.75, 0.625, 0.5, 0.625, 0.5, 0.625, 0.75, 0.625, 0.75, 0.625, 0.75, 0.625, 0.75, 0.625, 0.75, 0.625, 0.5, 0.625, 0.75, 0.625, 0.75, 0.625, 0.5, 0.625, 1.0, 0.625, 1.0, 0.625, 1.0, 0.625, 1.0, 0.625, 0.25, 0.625, 0.0, 0.625, 0.0, 0.625, 0.25, 0.625, 0.25, 0.625, 0.25, 0.625, 0.25, 0.625, 0.25, 0.625, 0.0, 0.625, 0.25, 0.625, 0.25, 0.625, 0.0, 0.625, 1.0, 0.625, 1.0, 0.625, 1.0, 0.625, 1.0, 0.625, 0.25, 0.625, 0.0, 0.625, 0.0, 0.625, 0.25, 0.625, 0.25, 0.625, 0.25, 0.625, 0.25, 0.625, 0.25, 0.625, 0.0, 0.625, 0.25, 0.625, 0.25, 0.625, 0.0, 0.625, 0.25, 0.625, 0.0, 0.625, 0.0, 0.625, 0.25, 0.625, 0.25, 0.625, 0.0, 0.625, 0.0, 0.625, 0.25, 0.625, 0.25, 0.625, 0.25, 0.625, 0.25, 0.625, 0.25, 0.625, 0.0, 0.625, 0.25, 0.625, 0.25, 0.625, 0.0, 0.625, 0.0, 0.625, 0.25, 0.625, 0.25, 0.625, 0.0, 0.625, 0.25, 0.625, 0.25, 0.625, 0.25, 0.625, 0.25, 0.625, 0.25, 0.625, 0.0, 0.625, 0.0, 0.625, 0.25, 0.625, 1.0, 0.625, 1.0, 0.625, 1.0, 0.625, 1.0, 0.625, 0.25, 0.625, 0.0, 0.625, 0.0, 0.625, 0.25, 0.625, 0.25, 0.625, 0.0, 0.625, 0.0, 0.625, 0.25, 0.625, 0.25, 0.625, 0.25, 0.625, 0.25, 0.625, 0.25, 0.625, 1.0, 0.625, 1.0, 0.625, 1.0, 0.625, 1.0, 0.625, 0.0, 0.625, 0.25, 0.625, 0.25, 0.625, 0.0, 0.625, 0.0, 0.625, 0.25, 0.625, 0.25, 0.625, 0.0, 0.625, 1.0, 0.625, 1.0, 0.625, 1.0, 0.625, 1.0, 0.625, 0.25, 0.625, 0.25, 0.625, 0.25, 0.625, 0.25, 0.625, 0.25, 0.625, 0.25, 0.625, 0.25, 0.625, 0.25, 0.625, 1.0, 0.625, 1.0, 0.625, 1.0, 0.625, 1.0, 0.625, 0.25, 0.625, 0.25, 0.625, 0.25, 0.625, 0.25, 0.625, 0.0, 0.625, 0.25, 0.625, 0.25, 0.625, 0.0, 0.625, 0.25, 0.625, 0.25, 0.625, 0.25, 0.625, 0.25, 0.625, 0.25, 0.625, 0.0, 0.625, 0.0, 0.625, 0.25, 0.625, 0.0, 0.625, 0.25, 0.625, 0.25, 0.625, 0.0, 0.625, 1.0, 0.625, 1.0, 0.625, 1.0, 0.625, 1.0, 0.625, 0.25, 0.625, 0.0, 0.625, 0.0, 0.625, 0.25, 0.625, 1.0, 0.625, 1.0, 0.625, 1.0, 0.625, 1.0, 0.625, 0.25, 0.625, 0.25, 0.625, 0.25, 0.625, 0.25, 0.625, 0.0, 0.625, 0.25, 0.625, 0.25, 0.625, 0.0, 0.625, 1.0, 0.625, 1.0, 0.625, 1.0, 0.625, 1.0, 0.625, 1.0, 0.625, 1.0, 0.625, 1.0, 0.625, 1.0, 0.625, 0.0, 0.625, 0.25, 0.625, 0.25, 0.625, 0.0, 0.625, 0.25, 0.625, 0.25, 0.625, 0.25, 0.625, 0.25, 0.625, 0.0, 0.625, 0.25, 0.625, 0.25, 0.625, 0.0, 0.625, 0.0, 0.625, 0.25, 0.625, 0.25, 0.625, 0.0, 0.625, 0.25, 0.625, 0.25, 0.625, 0.25, 0.625, 0.25, 0.625, 0.25, 0.625, 0.0, 0.625, 0.0, 0.625, 0.25, 0.625, 1.0, 0.625, 1.0, 0.625, 1.0, 0.625, 1.0, 0.625, 1.0, 0.625, 1.0, 0.625, 1.0, 0.625, 1.0, 0.625, 0.25, 0.625, 0.0, 0.625, 0.0, 0.625, 0.25, 0.625, 0.25, 0.625, 0.25, 0.625, 0.25, 0.625, 0.25, 0.625, 0.25, 0.625, 0.0, 0.625, 0.0, 0.625, 0.25, 0.625, 0.25, 0.625, 0.0, 0.625, 0.0, 0.625, 0.25, 0.625, 0.25, 0.625, 0.25, 0.625, 0.25, 0.625, 0.25, 0.625, 0.0, 0.625, 0.25, 0.625, 0.25, 0.625, 0.0, 0.625, 0.75, 0.625, 0.75, 0.625, 0.75, 0.625, 0.75, 0.625, 0.5, 0.625, 0.5, 0.625, 0.5, 0.625, 0.5, 0.625, 0.75, 0.625, 0.5, 0.625, 0.5, 0.625, 0.75, 0.625, 0.75, 0.625, 0.75, 0.625, 0.75, 0.625, 0.75, 0.625, 0.75, 0.625, 0.5, 0.625, 0.5, 0.625, 0.75, 0.625, 0.75, 0.625, 0.5, 0.625, 0.5, 0.625, 0.75, 0.625, 0.5, 0.625, 0.5, 0.625, 0.5, 0.625, 0.5, 0.625, 0.5, 0.625, 0.75, 0.625, 0.75, 0.625, 0.5, 0.625, 0.5, 0.625, 0.5, 0.625, 0.5, 0.625, 0.5, 0.625, 0.5, 0.625, 0.5, 0.625, 0.5, 0.625, 0.5, 0.625, 0.5, 0.625, 0.75, 0.625, 0.75, 0.625, 0.5, 0.625, 0.75, 0.625, 0.75, 0.625, 0.75, 0.625, 0.75, 0.625, 0.75, 0.625, 0.5, 0.625, 0.5, 0.625, 0.75, 0.625, 0.75, 0.625, 0.5, 0.625, 0.5, 0.625, 0.75, 0.625, 0.5, 0.625, 0.5, 0.625, 0.5, 0.625, 0.5, 0.625, 0.75, 0.625, 0.5, 0.625, 0.5, 0.625, 0.75, 0.625, 0.75, 0.625, 0.75, 0.625, 0.75, 0.625, 0.75, 0.625, 0.5, 0.625, 0.5, 0.625, 0.5, 0.625, 0.5, 0.625, 0.5, 0.625, 0.75, 0.625, 0.75, 0.625, 0.5, 0.625, 0.75, 0.625, 0.75, 0.625, 0.75, 0.625, 0.75, 0.625, 0.25, 0.625, 0.25, 0.625, 0.25, 0.625, 0.25, 0.625, 1.0, 0.625, 1.0, 0.625, 1.0, 0.625, 1.0, 0.625, 0.25, 0.625, 0.0, 0.625, 0.0, 0.625, 0.25, 0.625, 0.25, 0.625, 0.25, 0.625, 0.25, 0.625, 0.25, 0.625, 0.25, 0.625, 0.0, 0.625, 0.0, 0.625, 0.25, 0.625, 0.0, 0.625, 0.25, 0.625, 0.25, 0.625, 0.0, 0.625, 1.0, 0.625, 1.0, 0.625, 1.0, 0.625, 1.0, 0.625, 0.25, 0.625, 0.0, 0.625, 0.0, 0.625, 0.25, 0.625, 0.0, 0.625, 0.25, 0.625, 0.25, 0.625, 0.0, 0.625, 0.25, 0.625, 0.25, 0.625, 0.25, 0.625, 0.25, 0.625, 0.25, 0.625, 0.0, 0.625, 0.0, 0.625, 0.25, 0.625, 1.0, 0.625, 1.0, 0.625, 1.0, 0.625, 1.0, 0.625, 0.0, 0.625, 0.25, 0.625, 0.25, 0.625, 0.0, 0.625, 1.0, 0.625, 1.0, 0.625, 1.0, 0.625, 1.0, 0.625, 0.25, 0.625, 0.25, 0.625, 0.25, 0.625, 0.25, 0.625, 0.0, 0.625, 0.25, 0.625, 0.25, 0.625, 0.0, 0.625, 0.0, 0.625, 0.25, 0.625, 0.25, 0.625, 0.0, 0.625, 1.0, 0.625, 1.0, 0.625, 1.0, 0.625, 1.0, 0.625, 0.25, 0.625, 0.25, 0.625, 0.25, 0.625, 0.25, 0.625, 0.25, 0.625, 0.0, 0.625, 0.0, 0.625, 0.25, 0.625, 0.25, 0.625, 0.0, 0.625, 0.0, 0.625, 0.25, 0.625, 0.25, 0.625, 0.25, 0.625, 0.25, 0.625, 0.25, 0.625, 0.25, 0.625, 0.0, 0.625, 0.0, 0.625, 0.25, 0.625, 1.0, 0.625, 1.0, 0.625, 1.0, 0.625, 1.0, 0.625, 1.0, 0.625, 1.0, 0.625, 1.0, 0.625, 1.0, 0.625, 0.25, 0.625, 0.25, 0.625, 0.25, 0.625, 0.25, 0.625, 0.0, 0.625, 0.25, 0.625, 0.25, 0.625, 0.0, 0.625, 1.0, 0.625, 1.0, 0.625, 1.0, 0.625, 1.0, 0.625, 0.75, 0.625, 0.75, 0.625, 0.75, 0.625, 0.75, 0.625, 0.5, 0.625, 0.75, 0.625, 0.75, 0.625, 0.5, 0.625, 0.5, 0.625, 0.5, 0.625, 0.5, 0.625, 0.5, 0.625, 0.75, 0.625, 0.5, 0.625, 0.5, 0.625, 0.75, 0.625, 0.5, 0.625, 0.5, 0.625, 0.5, 0.625, 0.5, 0.625, 0.5, 0.625, 0.75, 0.625, 0.75, 0.625, 0.5, 0.625, 0.5, 0.625, 0.5, 0.625, 0.5, 0.625, 0.5, 0.625, 0.75, 0.625, 0.5, 0.625, 0.5, 0.625, 0.75, 0.625, 0.5, 0.625, 0.75, 0.625, 0.75, 0.625, 0.5, 0.625, 0.75, 0.625, 0.5, 0.625, 0.5, 0.625, 0.75, 0.625, 0.75, 0.625, 0.75, 0.625, 0.75, 0.625, 0.75, 0.625, 0.5, 0.625, 0.75, 0.625, 0.75, 0.625, 0.5, 0.625, 0.25, 0.625, 0.25, 0.625, 0.25, 0.625, 0.25, 0.625, 0.25, 0.625, 0.0, 0.625, 0.0, 0.625, 0.25, 0.625, 1.0, 0.625, 1.0, 0.625, 1.0, 0.625, 1.0, 0.625, 0.0, 0.625, 0.25, 0.625, 0.25, 0.625, 0.0, 0.625, 1.0, 0.625, 1.0, 0.625, 1.0, 0.625, 1.0, 0.625, 0.0, 0.625, 0.25, 0.625, 0.25, 0.625, 0.0, 0.625, 1.0, 0.625, 1.0, 0.625, 1.0, 0.625, 1.0, 0.625, 0.25, 0.625, 0.0, 0.625, 0.0, 0.625, 0.25, 0.625, 0.0, 0.625, 0.25, 0.625, 0.25, 0.625, 0.0, 0.625, 0.25, 0.625, 0.0, 0.625, 0.0, 0.625, 0.25, 0.625, 0.25, 0.625, 0.25, 0.625, 0.25, 0.625, 0.25, 0.625, 0.0, 0.625, 0.25, 0.625, 0.25, 0.625, 0.0, 0.625, 1.0, 0.625, 1.0, 0.625, 1.0, 0.625, 1.0, 0.625, 0.0, 0.625, 0.25, 0.625, 0.25, 0.625, 0.0, 0.625, 1.0, 0.625, 1.0, 0.625, 1.0, 0.625, 1.0, 0.625, 0.25, 0.625, 0.0, 0.625, 0.0, 0.625, 0.25, 0.625, 0.25, 0.625, 0.25, 0.625, 0.25, 0.625, 0.25, 0.625, 0.25, 0.625, 0.0, 0.625, 0.0, 0.625, 0.25, 0.625, 0.25, 0.625, 0.25, 0.625, 0.25, 0.625, 0.25, 0.625, 0.0, 0.625, 0.25, 0.625, 0.25, 0.625, 0.0, 0.625, 1.0, 0.625, 1.0, 0.625, 1.0, 0.625, 1.0, 0.625, 0.25, 0.625, 0.25, 0.625, 0.25, 0.625, 0.25, 0.625, 1.0, 0.625, 1.0, 0.625, 1.0, 0.625, 1.0, 0.625, 0.25, 0.625, 0.0, 0.625, 0.0, 0.625, 0.25, 0.625, 0.25, 0.625, 0.0, 0.625, 0.0, 0.625, 0.25, 0.625, 0.25, 0.625, 0.0, 0.625, 0.0, 0.625, 0.25, 0.625, 0.25, 0.625, 0.25, 0.625, 0.25, 0.625, 0.25, 0.625, 0.0, 0.625, 0.25, 0.625, 0.25, 0.625, 0.0, 0.625, 0.25, 0.625, 0.0, 0.625, 0.0, 0.625, 0.25, 0.625, 1.0, 0.625, 1.0, 0.625, 1.0, 0.625, 1.0, 0.625, 0.0, 0.625, 0.25, 0.625, 0.25, 0.625, 0.0, 0.625, 0.25, 0.625, 0.25, 0.625, 0.25, 0.625, 0.25, 0.625, 1.0, 0.625, 1.0, 0.625, 1.0, 0.625, 1.0, 0.625, 0.0, 0.625, 0.25, 0.625, 0.25, 0.625, 0.0, 0.625, 1.0, 0.625, 1.0, 0.625, 1.0, 0.625, 1.0, 0.625, 0.25, 0.625, 0.0, 0.625, 0.0, 0.625, 0.25, 0.625, 0.0, 0.625, 0.25, 0.625, 0.25, 0.625, 0.0, 0.625, 0.25, 0.625, 0.0, 0.625, 0.0, 0.625, 0.25, 0.625, 0.0, 0.625, 0.25, 0.625, 0.25, 0.625, 0.0, 0.625, 0.25, 0.625, 0.25, 0.625, 0.25, 0.625, 0.25, 0.625, 0.25, 0.625, 0.25, 0.625, 0.25, 0.625, 0.25, 0.625, 0.25, 0.625, 0.25, 0.625, 0.25, 0.625, 0.25, 0.625, 1.0, 0.625, 1.0, 0.625, 1.0, 0.625, 1.0, 0.625, 0.25, 0.625, 0.0, 0.625, 0.0, 0.625, 0.25, 0.625, 0.0, 0.625, 0.25, 0.625, 0.25, 0.625, 0.0, 0.625, 1.0, 0.625, 1.0, 0.625, 1.0, 0.625, 1.0, 0.625, 0.25, 0.625, 0.0, 0.625, 0.0, 0.625, 0.25, 0.625, 0.0, 0.625, 0.25, 0.625, 0.25, 0.625, 0.0, 0.625, 0.5, 0.625, 0.25, 0.625, 0.25, 0.625, 0.5, 0.625, 1.0, 0.625, 0.75, 0.625, 0.75, 0.625, 1.0, 0.625, 0.25, 0.625, 0.0, 0.625, 0.0, 0.625, 0.25, 0.625, 0.75, 0.625, 0.5, 0.625, 0.5, 0.625, 0.75, 0.625, 0.75, 0.625, 0.75, 0.625, 0.75, 0.625, 0.75, 0.625, 0.75, 0.625, 0.75, 0.625, 0.75, 0.625, 0.75, 0.625, 0.5, 0.625, 0.5, 0.625, 0.5, 0.625, 0.5, 0.625, 0.5, 0.625, 0.75, 0.625, 0.75, 0.625, 0.5, 0.625, 0.75, 0.625, 0.75, 0.625, 0.75, 0.625, 0.75, 0.625, 0.5, 0.625, 0.75, 0.625, 0.75, 0.625, 0.5, 0.625, 0.75, 0.625, 0.5, 0.625, 0.5, 0.625, 0.75, 0.625, 0.5, 0.625, 0.5, 0.625, 0.5, 0.625, 0.5, 0.625, 0.75, 0.625, 0.5, 0.625, 0.5, 0.625, 0.75, 0.625, 0.5, 0.625, 0.75, 0.625, 0.75, 0.625, 0.5, 0.625, 0.75, 0.625, 0.5, 0.625, 0.5, 0.625, 0.75, 0.625, 0.5, 0.625, 0.5, 0.625, 0.5, 0.625, 0.5, 0.625, 0.25, 0.625, 0.0, 0.625, 0.0, 0.625, 0.25, 0.625, 0.25, 0.625, 0.0, 0.625, 0.0, 0.625, 0.25, 0.625, 0.25, 0.625, 0.25, 0.625, 0.25, 0.625, 0.25, 0.625, 0.0, 0.625, 0.25, 0.625, 0.25, 0.625, 0.0, 0.625, 0.25, 0.625, 0.25, 0.625, 0.25, 0.625, 0.25, 0.625, 0.25, 0.625, 0.0, 0.625, 0.0, 0.625, 0.25, 0.625, 0.0, 0.625, 0.25, 0.625, 0.25, 0.625, 0.0, 0.625, 1.0, 0.625, 1.0, 0.625, 1.0, 0.625, 1.0, 0.625, 0.25, 0.625, 0.25, 0.625, 0.25, 0.625, 0.25, 0.625, 0.25, 0.625, 0.0, 0.625, 0.0, 0.625, 0.25, 0.625, 0.0, 0.625, 0.25, 0.625, 0.25, 0.625, 0.0, 0.625, 1.0, 0.625, 1.0, 0.625, 1.0, 0.625, 1.0, 0.625, 0.0, 0.625, 0.25, 0.625, 0.25, 0.625, 0.0, 0.625, 0.25, 0.625, 0.25, 0.625, 0.25, 0.625, 0.25, 0.625, 1.0, 0.625, 1.0, 0.625, 1.0, 0.625, 1.0, 0.625, 1.0, 0.625, 1.0, 0.625, 1.0, 0.625, 1.0, 0.625, 0.25, 0.625, 0.25, 0.625, 0.25, 0.625, 0.25, 0.625, 0.25, 0.625, 0.0, 0.625, 0.0, 0.625, 0.25, 0.625, 0.0, 0.625, 0.25, 0.625, 0.25, 0.625, 0.0, 0.625, 1.0, 0.625, 1.0, 0.625, 1.0, 0.625, 1.0, 0.625, 0.25, 0.625, 0.0, 0.625, 0.0, 0.625, 0.25, 0.625, 0.25, 0.625, 0.0, 0.625, 0.0, 0.625, 0.25, 0.625, 0.0, 0.625, 0.25, 0.625, 0.25, 0.625, 0.0, 0.625, 1.0, 0.625, 1.0, 0.625, 1.0, 0.625, 1.0, 0.625, 0.0, 0.625, 0.25, 0.625, 0.25, 0.625, 0.0, 0.625, 0.0, 0.625, 0.25, 0.625, 0.25, 0.625, 0.0, 0.625, 1.0, 0.625, 1.0, 0.625, 1.0, 0.625, 1.0, 0.625, 0.25, 0.625, 0.25, 0.625, 0.25, 0.625, 0.25, 0.625, 1.0, 0.625, 1.0, 0.625, 1.0, 0.625, 1.0, 0.625, 0.25, 0.625, 0.0, 0.625, 0.0, 0.625, 0.25, 0.625, 0.25, 0.625, 0.25, 0.625, 0.25, 0.625, 0.25, 0.625, 0.0, 0.625, 0.25, 0.625, 0.25, 0.625, 0.0, 0.625, 0.25, 0.625, 0.0, 0.625, 0.0, 0.625, 0.25, 0.625, 0.0, 0.625, 0.25, 0.625, 0.25, 0.625, 0.0, 0.625, 0.25, 0.625, 0.0, 0.625, 0.0, 0.625, 0.25, 0.625, 0.25, 0.625, 0.25, 0.625, 0.25, 0.625, 0.25, 0.625, 1.0, 0.625, 1.0, 0.625, 1.0, 0.625, 1.0, 0.625, 1.0, 0.625, 1.0, 0.625, 1.0, 0.625, 1.0, 0.625, 0.25, 0.625, 0.25, 0.625, 0.25, 0.625, 0.25, 0.625, 0.0, 0.625, 0.25, 0.625, 0.25, 0.625, 0.0, 0.625, 0.25, 0.625, 0.25, 0.625, 0.25, 0.625, 0.25, 0.625, 0.25, 0.625, 0.25, 0.625, 0.25, 0.625, 0.25, 0.625, 0.0, 0.625, 0.25, 0.625, 0.25, 0.625, 0.0, 0.625, 0.25, 0.625, 0.0, 0.625, 0.0, 0.625, 0.25, 0.625, 0.25, 0.625, 0.0, 0.625, 0.0, 0.625, 0.25, 0.625, 0.0, 0.625, 0.25, 0.625, 0.25, 0.625, 0.0, 0.625, 0.25, 0.625, 0.0, 0.625, 0.0, 0.625, 0.25, 0.625, 1.0, 0.625, 1.0, 0.625, 1.0, 0.625, 1.0, 0.625, 0.75, 0.625, 0.75, 0.625, 0.75, 0.625, 0.75, 0.625, 0.5, 0.625, 0.75, 0.625, 0.75, 0.625, 0.5, 0.625, 0.5, 0.625, 0.5, 0.625, 0.5, 0.625, 0.5, 0.625, 0.75, 0.625, 0.5, 0.625, 0.5, 0.625, 0.75, 0.625, 0.75, 0.625, 0.75, 0.625, 0.75, 0.625, 0.75, 0.625, 0.5, 0.625, 0.75, 0.625, 0.75, 0.625, 0.5, 0.625, 0.5, 0.625, 0.5, 0.625, 0.5, 0.625, 0.5, 0.625, 0.75, 0.625, 0.5, 0.625, 0.5, 0.625, 0.75, 0.625, 0.5, 0.625, 0.75, 0.625, 0.75, 0.625, 0.5, 0.625, 0.5, 0.625, 0.75, 0.625, 0.75, 0.625, 0.5, 0.625, 0.5, 0.625, 0.5, 0.625, 0.5, 0.625, 0.5, 0.625, 0.75, 0.625, 0.5, 0.625, 0.5, 0.625, 0.75, 0.625, 0.75, 0.625, 0.75, 0.625, 0.75, 0.625, 0.75, 0.625, 0.5, 0.625, 0.5, 0.625, 0.5, 0.625, 0.5, 0.625, 0.75, 0.625, 0.75, 0.625, 0.75, 0.625, 0.75, 0.625, 0.5, 0.625, 0.75, 0.625, 0.75, 0.625, 0.5, 0.625, 0.5, 0.625, 0.75, 0.625, 0.75, 0.625, 0.5, 0.625, 0.5, 0.625, 0.75, 0.625, 0.75, 0.625, 0.5, 0.625, 0.5, 0.625, 0.5, 0.625, 0.5, 0.625, 0.5, 0.625, 0.75, 0.625, 0.5, 0.625, 0.5, 0.625, 0.75, 0.625, 0.5, 0.625, 0.75, 0.625, 0.75, 0.625, 0.5, 0.625, 0.5, 0.625, 0.5, 0.625, 0.5, 0.625, 0.5, 0.625, 0.75, 0.625, 0.5, 0.625, 0.5, 0.625, 0.75, 0.625, 0.75, 0.625, 0.75, 0.625, 0.75, 0.625, 0.75, 0.625, 0.5, 0.625, 0.75, 0.625, 0.75, 0.625, 0.5, 0.625, 0.75, 0.625, 0.5, 0.625, 0.5, 0.625, 0.75, 0.625, 0.5, 0.625, 0.5, 0.625, 0.5, 0.625, 0.5, 0.625, 0.5, 0.625, 0.75, 0.625, 0.75, 0.625, 0.5, 0.625, 0.5, 0.625, 0.75, 0.625, 0.75, 0.625, 0.5, 0.625, 0.5, 0.625, 0.75, 0.625, 0.75, 0.625, 0.5, 0.625, 0.75, 0.625, 0.75, 0.625, 0.75, 0.625, 0.75, 0.625, 0.75, 0.625, 0.5, 0.625, 0.5, 0.625, 0.75, 0.625, 0.5, 0.625, 0.75, 0.625, 0.75, 0.625, 0.5, 0.625, 0.75, 0.625, 0.75, 0.625, 0.75, 0.625, 0.75, 0.625, 0.5, 0.625, 0.5, 0.625, 0.5, 0.625, 0.5, 0.625, 0.5, 0.625, 0.5, 0.625, 0.5, 0.625, 0.5, 0.625, 0.75, 0.625, 0.75, 0.625, 0.75, 0.625, 0.75, 0.625, 0.5, 0.625, 0.75, 0.625, 0.75, 0.625, 0.5, 0.625, 0.75, 0.625, 0.75, 0.625, 0.75, 0.625, 0.75, 0.625, 0.75, 0.625, 0.5, 0.625, 0.5, 0.625, 0.75, 0.625, 0.5, 0.625, 0.75, 0.625, 0.75, 0.625, 0.5, 0.625, 0.75, 0.625, 0.5, 0.625, 0.5, 0.625, 0.75, 0.625, 0.5, 0.625, 0.75, 0.625, 0.75, 0.625, 0.5, 0.625, 0.5, 0.625, 0.5, 0.625, 0.5, 0.625, 0.5, 0.625, 0.75, 0.625, 0.5, 0.625, 0.5, 0.625, 0.75, 0.625, 0.5, 0.625, 0.5, 0.625, 0.5, 0.625, 0.5, 0.625, 0.75, 0.625, 0.75, 0.625, 0.75, 0.625, 0.75, 0.625, 0.75, 0.625, 0.5, 0.625, 0.5, 0.625, 0.75, 0.625, 0.75, 0.625, 0.75, 0.625, 0.75, 0.625, 0.75, 0.625, 0.5, 0.625, 0.5, 0.625, 0.5, 0.625, 0.5, 0.625, 0.75, 0.625, 0.5, 0.625, 0.5, 0.625, 0.75, 0.625, 0.75, 0.625, 0.75, 0.625, 0.75, 0.625, 0.75, 0.625, 0.5, 0.625, 0.75, 0.625, 0.75, 0.625, 0.5, 0.625, 0.5, 0.625, 0.75, 0.625, 0.75, 0.625, 0.5, 0.625, 0.5, 0.625, 0.5, 0.625, 0.5, 0.625, 0.5, 0.625, 0.75, 0.625, 0.5, 0.625, 0.5, 0.625, 0.75])
me_cube_005.materials.append(mat_material_001)
me_cube_005.update()

# ---- objects
ob_cube = bpy.data.objects.new('Cube', me_cube_005)

# ---- transforms, parenting, visibility, modifiers, constraints
ob_cube.location = (-0.03872, -0.2339, 0.0)
ob_cube.scale = (0.02324, 0.02671, 0.02324)
_m = ob_cube.modifiers.new('Subdivision', 'SUBSURF')
_m.levels = 3

# ---- collection membership
col_collection.objects.link(ob_cube)

# ---- scene / render settings (as saved in the file)
scene.frame_start = 1; scene.frame_end = 250; scene.frame_set(0)
scene.render.engine = 'CYCLES'
bpy.context.view_layer.update()

# ---- added for rendering (the .blend has no active camera and no usable light): camera, sun
cam_auto = bpy.data.cameras.new('AutoCamera')
cam_auto.lens = 50.0
cam_auto.sensor_width = 36.0
cam_auto.clip_end = 1000.0
ob_auto_camera = bpy.data.objects.new('AutoCamera', cam_auto)
scene.collection.objects.link(ob_auto_camera)
ob_auto_camera.location = (1.05085, -1.37714, 1.31112)
ob_auto_camera.rotation_euler = (1.09748, -7.21219e-08, 0.694738)
scene.camera = ob_auto_camera
light_auto_sun = bpy.data.lights.new('AutoSun', 'SUN')
light_auto_sun.energy = 3.0
light_auto_sun.angle = 0.0523599
ob_auto_sun = bpy.data.objects.new('AutoSun', light_auto_sun)
scene.collection.objects.link(ob_auto_sun)
ob_auto_sun.rotation_euler = (0.872665, 0.174533, 0.523599)
bpy.context.view_layer.update()
